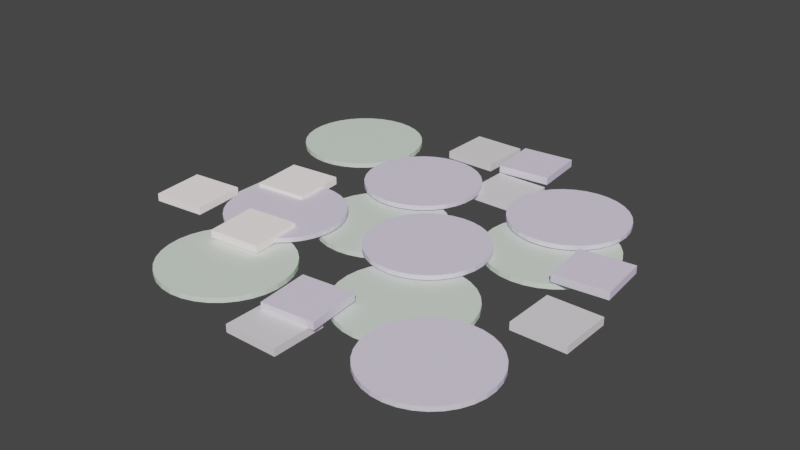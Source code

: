 # Source: crushedmagicmushroom.blend  (saved by Blender 3.4.6; exported with 4.5.12 LTS)
import bpy
from mathutils import Matrix  # noqa: F401  (used for matrix-valued properties, if any)

bpy.ops.wm.read_factory_settings(use_empty=True)
scene = bpy.context.scene
scene.name = 'Scene'

# ---- collections
col_collection = bpy.data.collections.new('Collection'); scene.collection.children.link(col_collection)

# ---- materials (node trees are filled in below, after node groups)
mat_material_003 = bpy.data.materials.new('Material.003')
mat_material_003.use_transparent_shadow = False
mat_material_005 = bpy.data.materials.new('Material.005')
mat_material_005.use_transparent_shadow = False
mat_material_002 = bpy.data.materials.new('Material.002')
mat_material_002.use_transparent_shadow = False
mat_material_001 = bpy.data.materials.new('Material.001')
mat_material_001.use_transparent_shadow = False
mat_material_004 = bpy.data.materials.new('Material.004')
mat_material_004.use_transparent_shadow = False

# ---- material node trees
mat_material_003.use_nodes = True; mat_material_003.node_tree.nodes.clear()
_N = mat_material_003.node_tree.nodes; _L = mat_material_003.node_tree.links
n0 = _N.new('ShaderNodeBsdfPrincipled'); n0.name = 'Principled BSDF'; n0.location = (10, 300)
n0.distribution = 'GGX'
n0.subsurface_method = 'RANDOM_WALK_SKIN'
n0.inputs[3].default_value = 1.45
n0.inputs[27].default_value = (0.06371, 0.03221, 0.06009, 1.0)
n0.inputs[28].default_value = 1.0
n1 = _N.new('ShaderNodeOutputMaterial'); n1.name = 'Material Output'; n1.location = (300, 300)
_L.new(n0.outputs[0], n1.inputs[0])
n1.is_active_output = True
mat_material_005.use_nodes = True; mat_material_005.node_tree.nodes.clear()
_N = mat_material_005.node_tree.nodes; _L = mat_material_005.node_tree.links
n0 = _N.new('ShaderNodeBsdfPrincipled'); n0.name = 'Principled BSDF'; n0.location = (10, 300)
n0.distribution = 'GGX'
n0.subsurface_method = 'RANDOM_WALK_SKIN'
n0.inputs[3].default_value = 1.45
n0.inputs[27].default_value = (0.09083, 0.05674, 0.08142, 1.0)
n0.inputs[28].default_value = 1.0
n1 = _N.new('ShaderNodeOutputMaterial'); n1.name = 'Material Output'; n1.location = (300, 300)
_L.new(n0.outputs[0], n1.inputs[0])
n1.is_active_output = True
mat_material_002.use_nodes = True; mat_material_002.node_tree.nodes.clear()
_N = mat_material_002.node_tree.nodes; _L = mat_material_002.node_tree.links
n0 = _N.new('ShaderNodeBsdfPrincipled'); n0.name = 'Principled BSDF'; n0.location = (10, 300)
n0.distribution = 'GGX'
n0.subsurface_method = 'RANDOM_WALK_SKIN'
n0.inputs[3].default_value = 1.45
n0.inputs[27].default_value = (0.002233, 0.06681, 0.0, 1.0)
n0.inputs[28].default_value = 1.0
n1 = _N.new('ShaderNodeOutputMaterial'); n1.name = 'Material Output'; n1.location = (300, 300)
_L.new(n0.outputs[0], n1.inputs[0])
n1.is_active_output = True
mat_material_001.use_nodes = True; mat_material_001.node_tree.nodes.clear()
_N = mat_material_001.node_tree.nodes; _L = mat_material_001.node_tree.links
n0 = _N.new('ShaderNodeBsdfPrincipled'); n0.name = 'Principled BSDF'; n0.location = (10, 300)
n0.distribution = 'GGX'
n0.subsurface_method = 'RANDOM_WALK_SKIN'
n0.inputs[3].default_value = 1.45
n0.inputs[27].default_value = (0.05472, 0.0, 0.1149, 1.0)
n0.inputs[28].default_value = 1.0
n1 = _N.new('ShaderNodeOutputMaterial'); n1.name = 'Material Output'; n1.location = (300, 300)
_L.new(n0.outputs[0], n1.inputs[0])
n1.is_active_output = True
mat_material_004.use_nodes = True; mat_material_004.node_tree.nodes.clear()
_N = mat_material_004.node_tree.nodes; _L = mat_material_004.node_tree.links
n0 = _N.new('ShaderNodeBsdfPrincipled'); n0.name = 'Principled BSDF'; n0.location = (10, 300)
n0.distribution = 'GGX'
n0.subsurface_method = 'RANDOM_WALK_SKIN'
n0.inputs[3].default_value = 1.45
n0.inputs[27].default_value = (0.3343, 0.2587, 0.2428, 1.0)
n0.inputs[28].default_value = 1.0
n1 = _N.new('ShaderNodeOutputMaterial'); n1.name = 'Material Output'; n1.location = (300, 300)
_L.new(n0.outputs[0], n1.inputs[0])
n1.is_active_output = True

# ---- world
world_world = bpy.data.worlds.new('World'); scene.world = world_world
world_world.use_nodes = True; world_world.node_tree.nodes.clear()
_N = world_world.node_tree.nodes; _L = world_world.node_tree.links
n0 = _N.new('ShaderNodeOutputWorld'); n0.name = 'World Output'; n0.location = (300, 300)
n1 = _N.new('ShaderNodeBackground'); n1.name = 'Background'; n1.location = (10, 300)
n1.inputs[0].default_value = (0.05088, 0.05088, 0.05088, 1.0)
_L.new(n1.outputs[0], n0.inputs[0])
n0.is_active_output = True
world_world.color = (0.05088, 0.05088, 0.05088)
world_world.use_sun_shadow = False
world_world.sun_shadow_jitter_overblur = 0.0

# ---- meshes
me_cube_001 = bpy.data.meshes.new('Cube.001')
me_cube_001.from_pydata([(0.09318, 0.3922, 0.005974), (0.09318, 0.3922, 0.03548), (0.09318, 0.5996, 0.005974), (0.09318, 0.5996, 0.03548), (0.3006, 0.3922, 0.005974), (0.3006, 0.3922, 0.03548), (0.3006, 0.5996, 0.005974), (0.3006, 0.5996, 0.03548), (-0.5653, -0.1813, 0.005974), (-0.5653, -0.1813, 0.03548), (-0.5653, 0.0261, 0.005974), (-0.5653, 0.0261, 0.03548), (-0.3578, -0.1813, 0.005974), (-0.3578, -0.1813, 0.03548), (-0.3578, 0.0261, 0.005974), (-0.3578, 0.0261, 0.03548), (-0.2943, 0.2775, 0.005974), (-0.2943, 0.2775, 0.03548), (-0.2943, 0.485, 0.005974), (-0.2943, 0.485, 0.03548), (-0.08683, 0.2775, 0.005974), (-0.08683, 0.2775, 0.03548), (-0.08683, 0.485, 0.005974), (-0.08683, 0.485, 0.03548), (0.7487, -0.2779, 0.005975), (0.7487, -0.2779, 0.03548), (0.7487, -0.07042, 0.005975), (0.7487, -0.07042, 0.03548), (0.9561, -0.2779, 0.005975), (0.9561, -0.2779, 0.03548), (0.9561, -0.07042, 0.005975), (0.9561, -0.07042, 0.03548), (0.09563, -0.8393, 0.005975), (0.09563, -0.8393, 0.03548), (0.09563, -0.6319, 0.005975), (0.09563, -0.6319, 0.03548), (0.3031, -0.8393, 0.005975), (0.3031, -0.8393, 0.03548), (0.3031, -0.6319, 0.005975), (0.3031, -0.6319, 0.03548), (-0.1879, 0.6411, 0.005975), (-0.1879, 0.6411, 0.03548), (-0.1879, 0.8486, 0.005975), (-0.1879, 0.8486, 0.03548), (0.01957, 0.6411, 0.005975), (0.01957, 0.6411, 0.03548), (0.01957, 0.8486, 0.005975), (0.01957, 0.8486, 0.03548)], [], [(0, 1, 3, 2), (2, 3, 7, 6), (6, 7, 5, 4), (4, 5, 1, 0), (2, 6, 4, 0), (7, 3, 1, 5), (8, 9, 11, 10), (10, 11, 15, 14), (14, 15, 13, 12), (12, 13, 9, 8), (10, 14, 12, 8), (15, 11, 9, 13), (16, 17, 19, 18), (18, 19, 23, 22), (22, 23, 21, 20), (20, 21, 17, 16), (18, 22, 20, 16), (23, 19, 17, 21), (24, 25, 27, 26), (26, 27, 31, 30), (30, 31, 29, 28), (28, 29, 25, 24), (26, 30, 28, 24), (31, 27, 25, 29), (32, 33, 35, 34), (34, 35, 39, 38), (38, 39, 37, 36), (36, 37, 33, 32), (34, 38, 36, 32), (39, 35, 33, 37), (40, 41, 43, 42), (42, 43, 47, 46), (46, 47, 45, 44), (44, 45, 41, 40), (42, 46, 44, 40), (47, 43, 41, 45)])
me_cube_001.polygons.foreach_set('material_index', [1, 1, 1, 1, 1, 1, 0, 0, 0, 0, 0, 0, 1, 1, 1, 1, 1, 1, 0, 0, 0, 0, 0, 0, 0, 0, 0, 0, 0, 0, 1, 1, 1, 1, 1, 1])
_uv = me_cube_001.uv_layers.new(name='UVMap')
_uv.uv.foreach_set('vector', [0.375, 0.0, 0.625, 0.0, 0.625, 0.25, 0.375, 0.25, 0.375, 0.25, 0.625, 0.25, 0.625, 0.5, 0.375, 0.5, 0.375, 0.5, 0.625, 0.5, 0.625, 0.75, 0.375, 0.75, 0.375, 0.75, 0.625, 0.75, 0.625, 1.0, 0.375, 1.0, 0.125, 0.5, 0.375, 0.5, 0.375, 0.75, 0.125, 0.75, 0.625, 0.5, 0.875, 0.5, 0.875, 0.75, 0.625, 0.75, 0.375, 0.0, 0.625, 0.0, 0.625, 0.25, 0.375, 0.25, 0.375, 0.25, 0.625, 0.25, 0.625, 0.5, 0.375, 0.5, 0.375, 0.5, 0.625, 0.5, 0.625, 0.75, 0.375, 0.75, 0.375, 0.75, 0.625, 0.75, 0.625, 1.0, 0.375, 1.0, 0.125, 0.5, 0.375, 0.5, 0.375, 0.75, 0.125, 0.75, 0.625, 0.5, 0.875, 0.5, 0.875, 0.75, 0.625, 0.75, 0.375, 0.0, 0.625, 0.0, 0.625, 0.25, 0.375, 0.25, 0.375, 0.25, 0.625, 0.25, 0.625, 0.5, 0.375, 0.5, 0.375, 0.5, 0.625, 0.5, 0.625, 0.75, 0.375, 0.75, 0.375, 0.75, 0.625, 0.75, 0.625, 1.0, 0.375, 1.0, 0.125, 0.5, 0.375, 0.5, 0.375, 0.75, 0.125, 0.75, 0.625, 0.5, 0.875, 0.5, 0.875, 0.75, 0.625, 0.75, 0.375, 0.0, 0.625, 0.0, 0.625, 0.25, 0.375, 0.25, 0.375, 0.25, 0.625, 0.25, 0.625, 0.5, 0.375, 0.5, 0.375, 0.5, 0.625, 0.5, 0.625, 0.75, 0.375, 0.75, 0.375, 0.75, 0.625, 0.75, 0.625, 1.0, 0.375, 1.0, 0.125, 0.5, 0.375, 0.5, 0.375, 0.75, 0.125, 0.75, 0.625, 0.5, 0.875, 0.5, 0.875, 0.75, 0.625, 0.75, 0.375, 0.0, 0.625, 0.0, 0.625, 0.25, 0.375, 0.25, 0.375, 0.25, 0.625, 0.25, 0.625, 0.5, 0.375, 0.5, 0.375, 0.5, 0.625, 0.5, 0.625, 0.75, 0.375, 0.75, 0.375, 0.75, 0.625, 0.75, 0.625, 1.0, 0.375, 1.0, 0.125, 0.5, 0.375, 0.5, 0.375, 0.75, 0.125, 0.75, 0.625, 0.5, 0.875, 0.5, 0.875, 0.75, 0.625, 0.75, 0.375, 0.0, 0.625, 0.0, 0.625, 0.25, 0.375, 0.25, 0.375, 0.25, 0.625, 0.25, 0.625, 0.5, 0.375, 0.5, 0.375, 0.5, 0.625, 0.5, 0.625, 0.75, 0.375, 0.75, 0.375, 0.75, 0.625, 0.75, 0.625, 1.0, 0.375, 1.0, 0.125, 0.5, 0.375, 0.5, 0.375, 0.75, 0.125, 0.75, 0.625, 0.5, 0.875, 0.5, 0.875, 0.75, 0.625, 0.75])
me_cube_001.materials.append(mat_material_003)
me_cube_001.materials.append(mat_material_005)
me_cube_001.update()
me_cylinder_002 = bpy.data.meshes.new('Cylinder.002')
me_cylinder_002.from_pydata([(9.149e-09, 0.2443, 0.006166), (9.149e-09, 0.2443, 0.02503), (0.04767, 0.2396, 0.006166), (0.04767, 0.2396, 0.02503), (0.0935, 0.2257, 0.006166), (0.0935, 0.2257, 0.02503), (0.1357, 0.2032, 0.006166), (0.1357, 0.2032, 0.02503), (0.1728, 0.1728, 0.006166), (0.1728, 0.1728, 0.02503), (0.2032, 0.1357, 0.006166), (0.2032, 0.1357, 0.02503), (0.2257, 0.0935, 0.006166), (0.2257, 0.0935, 0.02503), (0.2396, 0.04767, 0.006166), (0.2396, 0.04767, 0.02503), (0.2443, 1.408e-09, 0.006166), (0.2443, 1.408e-09, 0.02503), (0.2396, -0.04767, 0.006166), (0.2396, -0.04767, 0.02503), (0.2257, -0.0935, 0.006166), (0.2257, -0.0935, 0.02503), (0.2032, -0.1357, 0.006166), (0.2032, -0.1357, 0.02503), (0.1728, -0.1728, 0.006166), (0.1728, -0.1728, 0.02503), (0.1357, -0.2032, 0.006166), (0.1357, -0.2032, 0.02503), (0.0935, -0.2257, 0.006166), (0.0935, -0.2257, 0.02503), (0.04767, -0.2396, 0.006166), (0.04767, -0.2396, 0.02503), (9.149e-09, -0.2443, 0.006166), (9.149e-09, -0.2443, 0.02503), (-0.04767, -0.2396, 0.006166), (-0.04767, -0.2396, 0.02503), (-0.0935, -0.2257, 0.006166), (-0.0935, -0.2257, 0.02503), (-0.1357, -0.2032, 0.006166), (-0.1357, -0.2032, 0.02503), (-0.1728, -0.1728, 0.006166), (-0.1728, -0.1728, 0.02503), (-0.2032, -0.1357, 0.006166), (-0.2032, -0.1357, 0.02503), (-0.2257, -0.0935, 0.006166), (-0.2257, -0.0935, 0.02503), (-0.2396, -0.04767, 0.006166), (-0.2396, -0.04767, 0.02503), (-0.2443, 1.408e-09, 0.006166), (-0.2443, 1.408e-09, 0.02503), (-0.2396, 0.04767, 0.006166), (-0.2396, 0.04767, 0.02503), (-0.2257, 0.0935, 0.006166), (-0.2257, 0.0935, 0.02503), (-0.2032, 0.1357, 0.006166), (-0.2032, 0.1357, 0.02503), (-0.1728, 0.1728, 0.006166), (-0.1728, 0.1728, 0.02503), (-0.1357, 0.2032, 0.006166), (-0.1357, 0.2032, 0.02503), (-0.0935, 0.2257, 0.006166), (-0.0935, 0.2257, 0.02503), (-0.04767, 0.2396, 0.006166), (-0.04767, 0.2396, 0.02503), (0.5798, 0.4588, 0.006166), (0.5798, 0.4588, 0.02503), (0.6274, 0.4541, 0.006166), (0.6274, 0.4541, 0.02503), (0.6733, 0.4402, 0.006166), (0.6733, 0.4402, 0.02503), (0.7155, 0.4176, 0.006166), (0.7155, 0.4176, 0.02503), (0.7525, 0.3872, 0.006166), (0.7525, 0.3872, 0.02503), (0.7829, 0.3502, 0.006166), (0.7829, 0.3502, 0.02503), (0.8055, 0.3079, 0.006166), (0.8055, 0.3079, 0.02503), (0.8194, 0.2621, 0.006166), (0.8194, 0.2621, 0.02503), (0.8241, 0.2144, 0.006166), (0.8241, 0.2144, 0.02503), (0.8194, 0.1668, 0.006166), (0.8194, 0.1668, 0.02503), (0.8055, 0.1209, 0.006166), (0.8055, 0.1209, 0.02503), (0.7829, 0.07869, 0.006166), (0.7829, 0.07869, 0.02503), (0.7525, 0.04166, 0.006166), (0.7525, 0.04166, 0.02503), (0.7155, 0.01128, 0.006166), (0.7155, 0.01128, 0.02503), (0.6733, -0.0113, 0.006166), (0.6733, -0.0113, 0.02503), (0.6274, -0.02521, 0.006166), (0.6274, -0.02521, 0.02503), (0.5798, -0.0299, 0.006166), (0.5798, -0.0299, 0.02503), (0.5321, -0.02521, 0.006166), (0.5321, -0.02521, 0.02503), (0.4863, -0.0113, 0.006166), (0.4863, -0.0113, 0.02503), (0.444, 0.01128, 0.006166), (0.444, 0.01128, 0.02503), (0.407, 0.04166, 0.006166), (0.407, 0.04166, 0.02503), (0.3766, 0.07869, 0.006166), (0.3766, 0.07869, 0.02503), (0.354, 0.1209, 0.006166), (0.354, 0.1209, 0.02503), (0.3401, 0.1668, 0.006166), (0.3401, 0.1668, 0.02503), (0.3354, 0.2144, 0.006166), (0.3354, 0.2144, 0.02503), (0.3401, 0.2621, 0.006166), (0.3401, 0.2621, 0.02503), (0.354, 0.3079, 0.006166), (0.354, 0.3079, 0.02503), (0.3766, 0.3502, 0.006166), (0.3766, 0.3502, 0.02503), (0.407, 0.3872, 0.006166), (0.407, 0.3872, 0.02503), (0.444, 0.4176, 0.006166), (0.444, 0.4176, 0.02503), (0.4863, 0.4402, 0.006166), (0.4863, 0.4402, 0.02503), (0.5321, 0.4541, 0.006166), (0.5321, 0.4541, 0.02503), (0.4104, -0.1272, 0.006166), (0.4104, -0.1272, 0.02503), (0.4581, -0.1319, 0.006166), (0.4581, -0.1319, 0.02503), (0.5039, -0.1458, 0.006166), (0.5039, -0.1458, 0.02503), (0.5461, -0.1683, 0.006166), (0.5461, -0.1683, 0.02503), (0.5832, -0.1987, 0.006166), (0.5832, -0.1987, 0.02503), (0.6135, -0.2358, 0.006166), (0.6135, -0.2358, 0.02503), (0.6361, -0.278, 0.006166), (0.6361, -0.278, 0.02503), (0.65, -0.3238, 0.006166), (0.65, -0.3238, 0.02503), (0.6547, -0.3715, 0.006166), (0.6547, -0.3715, 0.02503), (0.65, -0.4192, 0.006166), (0.65, -0.4192, 0.02503), (0.6361, -0.465, 0.006166), (0.6361, -0.465, 0.02503), (0.6135, -0.5072, 0.006166), (0.6135, -0.5072, 0.02503), (0.5832, -0.5443, 0.006166), (0.5832, -0.5443, 0.02503), (0.5461, -0.5747, 0.006166), (0.5461, -0.5747, 0.02503), (0.5039, -0.5972, 0.006166), (0.5039, -0.5972, 0.02503), (0.4581, -0.6111, 0.006166), (0.4581, -0.6111, 0.02503), (0.4104, -0.6158, 0.006166), (0.4104, -0.6158, 0.02503), (0.3627, -0.6111, 0.006166), (0.3627, -0.6111, 0.02503), (0.3169, -0.5972, 0.006166), (0.3169, -0.5972, 0.02503), (0.2746, -0.5747, 0.006166), (0.2746, -0.5747, 0.02503), (0.2376, -0.5443, 0.006166), (0.2376, -0.5443, 0.02503), (0.2072, -0.5072, 0.006166), (0.2072, -0.5072, 0.02503), (0.1847, -0.465, 0.006166), (0.1847, -0.465, 0.02503), (0.1707, -0.4192, 0.006166), (0.1707, -0.4192, 0.02503), (0.1661, -0.3715, 0.006166), (0.1661, -0.3715, 0.02503), (0.1707, -0.3238, 0.006166), (0.1707, -0.3238, 0.02503), (0.1847, -0.278, 0.006166), (0.1847, -0.278, 0.02503), (0.2072, -0.2358, 0.006166), (0.2072, -0.2358, 0.02503), (0.2376, -0.1987, 0.006166), (0.2376, -0.1987, 0.02503), (0.2746, -0.1683, 0.006166), (0.2746, -0.1683, 0.02503), (0.3169, -0.1458, 0.006166), (0.3169, -0.1458, 0.02503), (0.3627, -0.1319, 0.006166), (0.3627, -0.1319, 0.02503), (-0.2145, -0.3121, 0.006166), (-0.2145, -0.3121, 0.02503), (-0.1668, -0.3168, 0.006166), (-0.1668, -0.3168, 0.02503), (-0.121, -0.3307, 0.006166), (-0.121, -0.3307, 0.02503), (-0.07873, -0.3533, 0.006166), (-0.07873, -0.3533, 0.02503), (-0.0417, -0.3837, 0.006166), (-0.0417, -0.3837, 0.02503), (-0.01132, -0.4207, 0.006166), (-0.01132, -0.4207, 0.02503), (0.01126, -0.4629, 0.006166), (0.01126, -0.4629, 0.02503), (0.02517, -0.5088, 0.006166), (0.02517, -0.5088, 0.02503), (0.02986, -0.5564, 0.006166), (0.02986, -0.5564, 0.02503), (0.02517, -0.6041, 0.006166), (0.02517, -0.6041, 0.02503), (0.01126, -0.6499, 0.006166), (0.01126, -0.6499, 0.02503), (-0.01132, -0.6922, 0.006166), (-0.01132, -0.6922, 0.02503), (-0.0417, -0.7292, 0.006166), (-0.0417, -0.7292, 0.02503), (-0.07873, -0.7596, 0.006166), (-0.07873, -0.7596, 0.02503), (-0.121, -0.7822, 0.006166), (-0.121, -0.7822, 0.02503), (-0.1668, -0.7961, 0.006166), (-0.1668, -0.7961, 0.02503), (-0.2145, -0.8008, 0.006166), (-0.2145, -0.8008, 0.02503), (-0.2621, -0.7961, 0.006166), (-0.2621, -0.7961, 0.02503), (-0.308, -0.7822, 0.006166), (-0.308, -0.7822, 0.02503), (-0.3502, -0.7596, 0.006166), (-0.3502, -0.7596, 0.02503), (-0.3872, -0.7292, 0.006166), (-0.3872, -0.7292, 0.02503), (-0.4176, -0.6922, 0.006166), (-0.4176, -0.6922, 0.02503), (-0.4402, -0.6499, 0.006166), (-0.4402, -0.6499, 0.02503), (-0.4541, -0.6041, 0.006166), (-0.4541, -0.6041, 0.02503), (-0.4588, -0.5564, 0.006166), (-0.4588, -0.5564, 0.02503), (-0.4541, -0.5088, 0.006166), (-0.4541, -0.5088, 0.02503), (-0.4402, -0.4629, 0.006166), (-0.4402, -0.4629, 0.02503), (-0.4176, -0.4207, 0.006166), (-0.4176, -0.4207, 0.02503), (-0.3872, -0.3837, 0.006166), (-0.3872, -0.3837, 0.02503), (-0.3502, -0.3533, 0.006166), (-0.3502, -0.3533, 0.02503), (-0.308, -0.3307, 0.006166), (-0.308, -0.3307, 0.02503), (-0.2621, -0.3168, 0.006166), (-0.2621, -0.3168, 0.02503), (-0.5534, 0.7717, 0.006166), (-0.5534, 0.7717, 0.02503), (-0.5057, 0.767, 0.006166), (-0.5057, 0.767, 0.02503), (-0.4599, 0.7531, 0.006166), (-0.4599, 0.7531, 0.02503), (-0.4176, 0.7305, 0.006166), (-0.4176, 0.7305, 0.02503), (-0.3806, 0.7001, 0.006166), (-0.3806, 0.7001, 0.02503), (-0.3502, 0.6631, 0.006166), (-0.3502, 0.6631, 0.02503), (-0.3276, 0.6208, 0.006166), (-0.3276, 0.6208, 0.02503), (-0.3137, 0.575, 0.006166), (-0.3137, 0.575, 0.02503), (-0.309, 0.5273, 0.006166), (-0.309, 0.5273, 0.02503), (-0.3137, 0.4797, 0.006166), (-0.3137, 0.4797, 0.02503), (-0.3276, 0.4338, 0.006166), (-0.3276, 0.4338, 0.02503), (-0.3502, 0.3916, 0.006166), (-0.3502, 0.3916, 0.02503), (-0.3806, 0.3546, 0.006166), (-0.3806, 0.3546, 0.02503), (-0.4176, 0.3242, 0.006166), (-0.4176, 0.3242, 0.02503), (-0.4599, 0.3016, 0.006166), (-0.4599, 0.3016, 0.02503), (-0.5057, 0.2877, 0.006166), (-0.5057, 0.2877, 0.02503), (-0.5534, 0.283, 0.006166), (-0.5534, 0.283, 0.02503), (-0.601, 0.2877, 0.006166), (-0.601, 0.2877, 0.02503), (-0.6469, 0.3016, 0.006166), (-0.6469, 0.3016, 0.02503), (-0.6891, 0.3242, 0.006166), (-0.6891, 0.3242, 0.02503), (-0.7261, 0.3546, 0.006166), (-0.7261, 0.3546, 0.02503), (-0.7565, 0.3916, 0.006166), (-0.7565, 0.3916, 0.02503), (-0.7791, 0.4338, 0.006166), (-0.7791, 0.4338, 0.02503), (-0.793, 0.4797, 0.006166), (-0.793, 0.4797, 0.02503), (-0.7977, 0.5273, 0.006166), (-0.7977, 0.5273, 0.02503), (-0.793, 0.575, 0.006166), (-0.793, 0.575, 0.02503), (-0.7791, 0.6208, 0.006166), (-0.7791, 0.6208, 0.02503), (-0.7565, 0.6631, 0.006166), (-0.7565, 0.6631, 0.02503), (-0.7261, 0.7001, 0.006166), (-0.7261, 0.7001, 0.02503), (-0.6891, 0.7305, 0.006166), (-0.6891, 0.7305, 0.02503), (-0.6469, 0.7531, 0.006166), (-0.6469, 0.7531, 0.02503), (-0.601, 0.767, 0.006166), (-0.601, 0.767, 0.02503)], [], [(0, 1, 3, 2), (2, 3, 5, 4), (4, 5, 7, 6), (6, 7, 9, 8), (8, 9, 11, 10), (10, 11, 13, 12), (12, 13, 15, 14), (14, 15, 17, 16), (16, 17, 19, 18), (18, 19, 21, 20), (20, 21, 23, 22), (22, 23, 25, 24), (24, 25, 27, 26), (26, 27, 29, 28), (28, 29, 31, 30), (30, 31, 33, 32), (32, 33, 35, 34), (34, 35, 37, 36), (36, 37, 39, 38), (38, 39, 41, 40), (40, 41, 43, 42), (42, 43, 45, 44), (44, 45, 47, 46), (46, 47, 49, 48), (48, 49, 51, 50), (50, 51, 53, 52), (52, 53, 55, 54), (54, 55, 57, 56), (56, 57, 59, 58), (58, 59, 61, 60), (3, 1, 63, 61, 59, 57, 55, 53, 51, 49, 47, 45, 43, 41, 39, 37, 35, 33, 31, 29, 27, 25, 23, 21, 19, 17, 15, 13, 11, 9, 7, 5), (60, 61, 63, 62), (62, 63, 1, 0), (0, 2, 4, 6, 8, 10, 12, 14, 16, 18, 20, 22, 24, 26, 28, 30, 32, 34, 36, 38, 40, 42, 44, 46, 48, 50, 52, 54, 56, 58, 60, 62), (64, 65, 67, 66), (66, 67, 69, 68), (68, 69, 71, 70), (70, 71, 73, 72), (72, 73, 75, 74), (74, 75, 77, 76), (76, 77, 79, 78), (78, 79, 81, 80), (80, 81, 83, 82), (82, 83, 85, 84), (84, 85, 87, 86), (86, 87, 89, 88), (88, 89, 91, 90), (90, 91, 93, 92), (92, 93, 95, 94), (94, 95, 97, 96), (96, 97, 99, 98), (98, 99, 101, 100), (100, 101, 103, 102), (102, 103, 105, 104), (104, 105, 107, 106), (106, 107, 109, 108), (108, 109, 111, 110), (110, 111, 113, 112), (112, 113, 115, 114), (114, 115, 117, 116), (116, 117, 119, 118), (118, 119, 121, 120), (120, 121, 123, 122), (122, 123, 125, 124), (67, 65, 127, 125, 123, 121, 119, 117, 115, 113, 111, 109, 107, 105, 103, 101, 99, 97, 95, 93, 91, 89, 87, 85, 83, 81, 79, 77, 75, 73, 71, 69), (124, 125, 127, 126), (126, 127, 65, 64), (64, 66, 68, 70, 72, 74, 76, 78, 80, 82, 84, 86, 88, 90, 92, 94, 96, 98, 100, 102, 104, 106, 108, 110, 112, 114, 116, 118, 120, 122, 124, 126), (128, 129, 131, 130), (130, 131, 133, 132), (132, 133, 135, 134), (134, 135, 137, 136), (136, 137, 139, 138), (138, 139, 141, 140), (140, 141, 143, 142), (142, 143, 145, 144), (144, 145, 147, 146), (146, 147, 149, 148), (148, 149, 151, 150), (150, 151, 153, 152), (152, 153, 155, 154), (154, 155, 157, 156), (156, 157, 159, 158), (158, 159, 161, 160), (160, 161, 163, 162), (162, 163, 165, 164), (164, 165, 167, 166), (166, 167, 169, 168), (168, 169, 171, 170), (170, 171, 173, 172), (172, 173, 175, 174), (174, 175, 177, 176), (176, 177, 179, 178), (178, 179, 181, 180), (180, 181, 183, 182), (182, 183, 185, 184), (184, 185, 187, 186), (186, 187, 189, 188), (131, 129, 191, 189, 187, 185, 183, 181, 179, 177, 175, 173, 171, 169, 167, 165, 163, 161, 159, 157, 155, 153, 151, 149, 147, 145, 143, 141, 139, 137, 135, 133), (188, 189, 191, 190), (190, 191, 129, 128), (128, 130, 132, 134, 136, 138, 140, 142, 144, 146, 148, 150, 152, 154, 156, 158, 160, 162, 164, 166, 168, 170, 172, 174, 176, 178, 180, 182, 184, 186, 188, 190), (192, 193, 195, 194), (194, 195, 197, 196), (196, 197, 199, 198), (198, 199, 201, 200), (200, 201, 203, 202), (202, 203, 205, 204), (204, 205, 207, 206), (206, 207, 209, 208), (208, 209, 211, 210), (210, 211, 213, 212), (212, 213, 215, 214), (214, 215, 217, 216), (216, 217, 219, 218), (218, 219, 221, 220), (220, 221, 223, 222), (222, 223, 225, 224), (224, 225, 227, 226), (226, 227, 229, 228), (228, 229, 231, 230), (230, 231, 233, 232), (232, 233, 235, 234), (234, 235, 237, 236), (236, 237, 239, 238), (238, 239, 241, 240), (240, 241, 243, 242), (242, 243, 245, 244), (244, 245, 247, 246), (246, 247, 249, 248), (248, 249, 251, 250), (250, 251, 253, 252), (195, 193, 255, 253, 251, 249, 247, 245, 243, 241, 239, 237, 235, 233, 231, 229, 227, 225, 223, 221, 219, 217, 215, 213, 211, 209, 207, 205, 203, 201, 199, 197), (252, 253, 255, 254), (254, 255, 193, 192), (192, 194, 196, 198, 200, 202, 204, 206, 208, 210, 212, 214, 216, 218, 220, 222, 224, 226, 228, 230, 232, 234, 236, 238, 240, 242, 244, 246, 248, 250, 252, 254), (256, 257, 259, 258), (258, 259, 261, 260), (260, 261, 263, 262), (262, 263, 265, 264), (264, 265, 267, 266), (266, 267, 269, 268), (268, 269, 271, 270), (270, 271, 273, 272), (272, 273, 275, 274), (274, 275, 277, 276), (276, 277, 279, 278), (278, 279, 281, 280), (280, 281, 283, 282), (282, 283, 285, 284), (284, 285, 287, 286), (286, 287, 289, 288), (288, 289, 291, 290), (290, 291, 293, 292), (292, 293, 295, 294), (294, 295, 297, 296), (296, 297, 299, 298), (298, 299, 301, 300), (300, 301, 303, 302), (302, 303, 305, 304), (304, 305, 307, 306), (306, 307, 309, 308), (308, 309, 311, 310), (310, 311, 313, 312), (312, 313, 315, 314), (314, 315, 317, 316), (259, 257, 319, 317, 315, 313, 311, 309, 307, 305, 303, 301, 299, 297, 295, 293, 291, 289, 287, 285, 283, 281, 279, 277, 275, 273, 271, 269, 267, 265, 263, 261), (316, 317, 319, 318), (318, 319, 257, 256), (256, 258, 260, 262, 264, 266, 268, 270, 272, 274, 276, 278, 280, 282, 284, 286, 288, 290, 292, 294, 296, 298, 300, 302, 304, 306, 308, 310, 312, 314, 316, 318)])
_uv = me_cylinder_002.uv_layers.new(name='UVMap')
_uv.uv.foreach_set('vector', [1.0, 0.5, 1.0, 1.0, 0.9688, 1.0, 0.9688, 0.5, 0.9688, 0.5, 0.9688, 1.0, 0.9375, 1.0, 0.9375, 0.5, 0.9375, 0.5, 0.9375, 1.0, 0.9062, 1.0, 0.9062, 0.5, 0.9062, 0.5, 0.9062, 1.0, 0.875, 1.0, 0.875, 0.5, 0.875, 0.5, 0.875, 1.0, 0.8438, 1.0, 0.8438, 0.5, 0.8438, 0.5, 0.8438, 1.0, 0.8125, 1.0, 0.8125, 0.5, 0.8125, 0.5, 0.8125, 1.0, 0.7812, 1.0, 0.7812, 0.5, 0.7812, 0.5, 0.7812, 1.0, 0.75, 1.0, 0.75, 0.5, 0.75, 0.5, 0.75, 1.0, 0.7188, 1.0, 0.7188, 0.5, 0.7188, 0.5, 0.7188, 1.0, 0.6875, 1.0, 0.6875, 0.5, 0.6875, 0.5, 0.6875, 1.0, 0.6562, 1.0, 0.6562, 0.5, 0.6562, 0.5, 0.6562, 1.0, 0.625, 1.0, 0.625, 0.5, 0.625, 0.5, 0.625, 1.0, 0.5938, 1.0, 0.5938, 0.5, 0.5938, 0.5, 0.5938, 1.0, 0.5625, 1.0, 0.5625, 0.5, 0.5625, 0.5, 0.5625, 1.0, 0.5312, 1.0, 0.5312, 0.5, 0.5312, 0.5, 0.5312, 1.0, 0.5, 1.0, 0.5, 0.5, 0.5, 0.5, 0.5, 1.0, 0.4688, 1.0, 0.4688, 0.5, 0.4688, 0.5, 0.4688, 1.0, 0.4375, 1.0, 0.4375, 0.5, 0.4375, 0.5, 0.4375, 1.0, 0.4062, 1.0, 0.4062, 0.5, 0.4062, 0.5, 0.4062, 1.0, 0.375, 1.0, 0.375, 0.5, 0.375, 0.5, 0.375, 1.0, 0.3438, 1.0, 0.3438, 0.5, 0.3438, 0.5, 0.3438, 1.0, 0.3125, 1.0, 0.3125, 0.5, 0.3125, 0.5, 0.3125, 1.0, 0.2812, 1.0, 0.2812, 0.5, 0.2812, 0.5, 0.2812, 1.0, 0.25, 1.0, 0.25, 0.5, 0.25, 0.5, 0.25, 1.0, 0.2188, 1.0, 0.2188, 0.5, 0.2188, 0.5, 0.2188, 1.0, 0.1875, 1.0, 0.1875, 0.5, 0.1875, 0.5, 0.1875, 1.0, 0.1562, 1.0, 0.1562, 0.5, 0.1562, 0.5, 0.1562, 1.0, 0.125, 1.0, 0.125, 0.5, 0.125, 0.5, 0.125, 1.0, 0.09375, 1.0, 0.09375, 0.5, 0.09375, 0.5, 0.09375, 1.0, 0.0625, 1.0, 0.0625, 0.5, 0.2968, 0.4854, 0.25, 0.49, 0.2032, 0.4854, 0.1582, 0.4717, 0.1167, 0.4496, 0.08029, 0.4197, 0.05045, 0.3833, 0.02827, 0.3418, 0.01461, 0.2968, 0.01, 0.25, 0.01461, 0.2032, 0.02827, 0.1582, 0.05045, 0.1167, 0.08029, 0.08029, 0.1167, 0.05045, 0.1582, 0.02827, 0.2032, 0.01461, 0.25, 0.01, 0.2968, 0.01461, 0.3418, 0.02827, 0.3833, 0.05045, 0.4197, 0.08029, 0.4496, 0.1167, 0.4717, 0.1582, 0.4854, 0.2032, 0.49, 0.25, 0.4854, 0.2968, 0.4717, 0.3418, 0.4496, 0.3833, 0.4197, 0.4197, 0.3833, 0.4496, 0.3418, 0.4717, 0.0625, 0.5, 0.0625, 1.0, 0.03125, 1.0, 0.03125, 0.5, 0.03125, 0.5, 0.03125, 1.0, 0.0, 1.0, 0.0, 0.5, 0.75, 0.49, 0.7968, 0.4854, 0.8418, 0.4717, 0.8833, 0.4496, 0.9197, 0.4197, 0.9496, 0.3833, 0.9717, 0.3418, 0.9854, 0.2968, 0.99, 0.25, 0.9854, 0.2032, 0.9717, 0.1582, 0.9496, 0.1167, 0.9197, 0.08029, 0.8833, 0.05045, 0.8418, 0.02827, 0.7968, 0.01461, 0.75, 0.01, 0.7032, 0.01461, 0.6582, 0.02827, 0.6167, 0.05045, 0.5803, 0.08029, 0.5504, 0.1167, 0.5283, 0.1582, 0.5146, 0.2032, 0.51, 0.25, 0.5146, 0.2968, 0.5283, 0.3418, 0.5504, 0.3833, 0.5803, 0.4197, 0.6167, 0.4496, 0.6582, 0.4717, 0.7032, 0.4854, 1.0, 0.5, 1.0, 1.0, 0.9688, 1.0, 0.9688, 0.5, 0.9688, 0.5, 0.9688, 1.0, 0.9375, 1.0, 0.9375, 0.5, 0.9375, 0.5, 0.9375, 1.0, 0.9062, 1.0, 0.9062, 0.5, 0.9062, 0.5, 0.9062, 1.0, 0.875, 1.0, 0.875, 0.5, 0.875, 0.5, 0.875, 1.0, 0.8438, 1.0, 0.8438, 0.5, 0.8438, 0.5, 0.8438, 1.0, 0.8125, 1.0, 0.8125, 0.5, 0.8125, 0.5, 0.8125, 1.0, 0.7812, 1.0, 0.7812, 0.5, 0.7812, 0.5, 0.7812, 1.0, 0.75, 1.0, 0.75, 0.5, 0.75, 0.5, 0.75, 1.0, 0.7188, 1.0, 0.7188, 0.5, 0.7188, 0.5, 0.7188, 1.0, 0.6875, 1.0, 0.6875, 0.5, 0.6875, 0.5, 0.6875, 1.0, 0.6562, 1.0, 0.6562, 0.5, 0.6562, 0.5, 0.6562, 1.0, 0.625, 1.0, 0.625, 0.5, 0.625, 0.5, 0.625, 1.0, 0.5938, 1.0, 0.5938, 0.5, 0.5938, 0.5, 0.5938, 1.0, 0.5625, 1.0, 0.5625, 0.5, 0.5625, 0.5, 0.5625, 1.0, 0.5312, 1.0, 0.5312, 0.5, 0.5312, 0.5, 0.5312, 1.0, 0.5, 1.0, 0.5, 0.5, 0.5, 0.5, 0.5, 1.0, 0.4688, 1.0, 0.4688, 0.5, 0.4688, 0.5, 0.4688, 1.0, 0.4375, 1.0, 0.4375, 0.5, 0.4375, 0.5, 0.4375, 1.0, 0.4062, 1.0, 0.4062, 0.5, 0.4062, 0.5, 0.4062, 1.0, 0.375, 1.0, 0.375, 0.5, 0.375, 0.5, 0.375, 1.0, 0.3438, 1.0, 0.3438, 0.5, 0.3438, 0.5, 0.3438, 1.0, 0.3125, 1.0, 0.3125, 0.5, 0.3125, 0.5, 0.3125, 1.0, 0.2812, 1.0, 0.2812, 0.5, 0.2812, 0.5, 0.2812, 1.0, 0.25, 1.0, 0.25, 0.5, 0.25, 0.5, 0.25, 1.0, 0.2188, 1.0, 0.2188, 0.5, 0.2188, 0.5, 0.2188, 1.0, 0.1875, 1.0, 0.1875, 0.5, 0.1875, 0.5, 0.1875, 1.0, 0.1562, 1.0, 0.1562, 0.5, 0.1562, 0.5, 0.1562, 1.0, 0.125, 1.0, 0.125, 0.5, 0.125, 0.5, 0.125, 1.0, 0.09375, 1.0, 0.09375, 0.5, 0.09375, 0.5, 0.09375, 1.0, 0.0625, 1.0, 0.0625, 0.5, 0.2968, 0.4854, 0.25, 0.49, 0.2032, 0.4854, 0.1582, 0.4717, 0.1167, 0.4496, 0.08029, 0.4197, 0.05045, 0.3833, 0.02827, 0.3418, 0.01461, 0.2968, 0.01, 0.25, 0.01461, 0.2032, 0.02827, 0.1582, 0.05045, 0.1167, 0.08029, 0.08029, 0.1167, 0.05045, 0.1582, 0.02827, 0.2032, 0.01461, 0.25, 0.01, 0.2968, 0.01461, 0.3418, 0.02827, 0.3833, 0.05045, 0.4197, 0.08029, 0.4496, 0.1167, 0.4717, 0.1582, 0.4854, 0.2032, 0.49, 0.25, 0.4854, 0.2968, 0.4717, 0.3418, 0.4496, 0.3833, 0.4197, 0.4197, 0.3833, 0.4496, 0.3418, 0.4717, 0.0625, 0.5, 0.0625, 1.0, 0.03125, 1.0, 0.03125, 0.5, 0.03125, 0.5, 0.03125, 1.0, 0.0, 1.0, 0.0, 0.5, 0.75, 0.49, 0.7968, 0.4854, 0.8418, 0.4717, 0.8833, 0.4496, 0.9197, 0.4197, 0.9496, 0.3833, 0.9717, 0.3418, 0.9854, 0.2968, 0.99, 0.25, 0.9854, 0.2032, 0.9717, 0.1582, 0.9496, 0.1167, 0.9197, 0.08029, 0.8833, 0.05045, 0.8418, 0.02827, 0.7968, 0.01461, 0.75, 0.01, 0.7032, 0.01461, 0.6582, 0.02827, 0.6167, 0.05045, 0.5803, 0.08029, 0.5504, 0.1167, 0.5283, 0.1582, 0.5146, 0.2032, 0.51, 0.25, 0.5146, 0.2968, 0.5283, 0.3418, 0.5504, 0.3833, 0.5803, 0.4197, 0.6167, 0.4496, 0.6582, 0.4717, 0.7032, 0.4854, 1.0, 0.5, 1.0, 1.0, 0.9688, 1.0, 0.9688, 0.5, 0.9688, 0.5, 0.9688, 1.0, 0.9375, 1.0, 0.9375, 0.5, 0.9375, 0.5, 0.9375, 1.0, 0.9062, 1.0, 0.9062, 0.5, 0.9062, 0.5, 0.9062, 1.0, 0.875, 1.0, 0.875, 0.5, 0.875, 0.5, 0.875, 1.0, 0.8438, 1.0, 0.8438, 0.5, 0.8438, 0.5, 0.8438, 1.0, 0.8125, 1.0, 0.8125, 0.5, 0.8125, 0.5, 0.8125, 1.0, 0.7812, 1.0, 0.7812, 0.5, 0.7812, 0.5, 0.7812, 1.0, 0.75, 1.0, 0.75, 0.5, 0.75, 0.5, 0.75, 1.0, 0.7188, 1.0, 0.7188, 0.5, 0.7188, 0.5, 0.7188, 1.0, 0.6875, 1.0, 0.6875, 0.5, 0.6875, 0.5, 0.6875, 1.0, 0.6562, 1.0, 0.6562, 0.5, 0.6562, 0.5, 0.6562, 1.0, 0.625, 1.0, 0.625, 0.5, 0.625, 0.5, 0.625, 1.0, 0.5938, 1.0, 0.5938, 0.5, 0.5938, 0.5, 0.5938, 1.0, 0.5625, 1.0, 0.5625, 0.5, 0.5625, 0.5, 0.5625, 1.0, 0.5312, 1.0, 0.5312, 0.5, 0.5312, 0.5, 0.5312, 1.0, 0.5, 1.0, 0.5, 0.5, 0.5, 0.5, 0.5, 1.0, 0.4688, 1.0, 0.4688, 0.5, 0.4688, 0.5, 0.4688, 1.0, 0.4375, 1.0, 0.4375, 0.5, 0.4375, 0.5, 0.4375, 1.0, 0.4062, 1.0, 0.4062, 0.5, 0.4062, 0.5, 0.4062, 1.0, 0.375, 1.0, 0.375, 0.5, 0.375, 0.5, 0.375, 1.0, 0.3438, 1.0, 0.3438, 0.5, 0.3438, 0.5, 0.3438, 1.0, 0.3125, 1.0, 0.3125, 0.5, 0.3125, 0.5, 0.3125, 1.0, 0.2812, 1.0, 0.2812, 0.5, 0.2812, 0.5, 0.2812, 1.0, 0.25, 1.0, 0.25, 0.5, 0.25, 0.5, 0.25, 1.0, 0.2188, 1.0, 0.2188, 0.5, 0.2188, 0.5, 0.2188, 1.0, 0.1875, 1.0, 0.1875, 0.5, 0.1875, 0.5, 0.1875, 1.0, 0.1562, 1.0, 0.1562, 0.5, 0.1562, 0.5, 0.1562, 1.0, 0.125, 1.0, 0.125, 0.5, 0.125, 0.5, 0.125, 1.0, 0.09375, 1.0, 0.09375, 0.5, 0.09375, 0.5, 0.09375, 1.0, 0.0625, 1.0, 0.0625, 0.5, 0.2968, 0.4854, 0.25, 0.49, 0.2032, 0.4854, 0.1582, 0.4717, 0.1167, 0.4496, 0.08029, 0.4197, 0.05045, 0.3833, 0.02827, 0.3418, 0.01461, 0.2968, 0.01, 0.25, 0.01461, 0.2032, 0.02827, 0.1582, 0.05045, 0.1167, 0.08029, 0.08029, 0.1167, 0.05045, 0.1582, 0.02827, 0.2032, 0.01461, 0.25, 0.01, 0.2968, 0.01461, 0.3418, 0.02827, 0.3833, 0.05045, 0.4197, 0.08029, 0.4496, 0.1167, 0.4717, 0.1582, 0.4854, 0.2032, 0.49, 0.25, 0.4854, 0.2968, 0.4717, 0.3418, 0.4496, 0.3833, 0.4197, 0.4197, 0.3833, 0.4496, 0.3418, 0.4717, 0.0625, 0.5, 0.0625, 1.0, 0.03125, 1.0, 0.03125, 0.5, 0.03125, 0.5, 0.03125, 1.0, 0.0, 1.0, 0.0, 0.5, 0.75, 0.49, 0.7968, 0.4854, 0.8418, 0.4717, 0.8833, 0.4496, 0.9197, 0.4197, 0.9496, 0.3833, 0.9717, 0.3418, 0.9854, 0.2968, 0.99, 0.25, 0.9854, 0.2032, 0.9717, 0.1582, 0.9496, 0.1167, 0.9197, 0.08029, 0.8833, 0.05045, 0.8418, 0.02827, 0.7968, 0.01461, 0.75, 0.01, 0.7032, 0.01461, 0.6582, 0.02827, 0.6167, 0.05045, 0.5803, 0.08029, 0.5504, 0.1167, 0.5283, 0.1582, 0.5146, 0.2032, 0.51, 0.25, 0.5146, 0.2968, 0.5283, 0.3418, 0.5504, 0.3833, 0.5803, 0.4197, 0.6167, 0.4496, 0.6582, 0.4717, 0.7032, 0.4854, 1.0, 0.5, 1.0, 1.0, 0.9688, 1.0, 0.9688, 0.5, 0.9688, 0.5, 0.9688, 1.0, 0.9375, 1.0, 0.9375, 0.5, 0.9375, 0.5, 0.9375, 1.0, 0.9062, 1.0, 0.9062, 0.5, 0.9062, 0.5, 0.9062, 1.0, 0.875, 1.0, 0.875, 0.5, 0.875, 0.5, 0.875, 1.0, 0.8438, 1.0, 0.8438, 0.5, 0.8438, 0.5, 0.8438, 1.0, 0.8125, 1.0, 0.8125, 0.5, 0.8125, 0.5, 0.8125, 1.0, 0.7812, 1.0, 0.7812, 0.5, 0.7812, 0.5, 0.7812, 1.0, 0.75, 1.0, 0.75, 0.5, 0.75, 0.5, 0.75, 1.0, 0.7188, 1.0, 0.7188, 0.5, 0.7188, 0.5, 0.7188, 1.0, 0.6875, 1.0, 0.6875, 0.5, 0.6875, 0.5, 0.6875, 1.0, 0.6562, 1.0, 0.6562, 0.5, 0.6562, 0.5, 0.6562, 1.0, 0.625, 1.0, 0.625, 0.5, 0.625, 0.5, 0.625, 1.0, 0.5938, 1.0, 0.5938, 0.5, 0.5938, 0.5, 0.5938, 1.0, 0.5625, 1.0, 0.5625, 0.5, 0.5625, 0.5, 0.5625, 1.0, 0.5312, 1.0, 0.5312, 0.5, 0.5312, 0.5, 0.5312, 1.0, 0.5, 1.0, 0.5, 0.5, 0.5, 0.5, 0.5, 1.0, 0.4688, 1.0, 0.4688, 0.5, 0.4688, 0.5, 0.4688, 1.0, 0.4375, 1.0, 0.4375, 0.5, 0.4375, 0.5, 0.4375, 1.0, 0.4062, 1.0, 0.4062, 0.5, 0.4062, 0.5, 0.4062, 1.0, 0.375, 1.0, 0.375, 0.5, 0.375, 0.5, 0.375, 1.0, 0.3438, 1.0, 0.3438, 0.5, 0.3438, 0.5, 0.3438, 1.0, 0.3125, 1.0, 0.3125, 0.5, 0.3125, 0.5, 0.3125, 1.0, 0.2812, 1.0, 0.2812, 0.5, 0.2812, 0.5, 0.2812, 1.0, 0.25, 1.0, 0.25, 0.5, 0.25, 0.5, 0.25, 1.0, 0.2188, 1.0, 0.2188, 0.5, 0.2188, 0.5, 0.2188, 1.0, 0.1875, 1.0, 0.1875, 0.5, 0.1875, 0.5, 0.1875, 1.0, 0.1562, 1.0, 0.1562, 0.5, 0.1562, 0.5, 0.1562, 1.0, 0.125, 1.0, 0.125, 0.5, 0.125, 0.5, 0.125, 1.0, 0.09375, 1.0, 0.09375, 0.5, 0.09375, 0.5, 0.09375, 1.0, 0.0625, 1.0, 0.0625, 0.5, 0.2968, 0.4854, 0.25, 0.49, 0.2032, 0.4854, 0.1582, 0.4717, 0.1167, 0.4496, 0.08029, 0.4197, 0.05045, 0.3833, 0.02827, 0.3418, 0.01461, 0.2968, 0.01, 0.25, 0.01461, 0.2032, 0.02827, 0.1582, 0.05045, 0.1167, 0.08029, 0.08029, 0.1167, 0.05045, 0.1582, 0.02827, 0.2032, 0.01461, 0.25, 0.01, 0.2968, 0.01461, 0.3418, 0.02827, 0.3833, 0.05045, 0.4197, 0.08029, 0.4496, 0.1167, 0.4717, 0.1582, 0.4854, 0.2032, 0.49, 0.25, 0.4854, 0.2968, 0.4717, 0.3418, 0.4496, 0.3833, 0.4197, 0.4197, 0.3833, 0.4496, 0.3418, 0.4717, 0.0625, 0.5, 0.0625, 1.0, 0.03125, 1.0, 0.03125, 0.5, 0.03125, 0.5, 0.03125, 1.0, 0.0, 1.0, 0.0, 0.5, 0.75, 0.49, 0.7968, 0.4854, 0.8418, 0.4717, 0.8833, 0.4496, 0.9197, 0.4197, 0.9496, 0.3833, 0.9717, 0.3418, 0.9854, 0.2968, 0.99, 0.25, 0.9854, 0.2032, 0.9717, 0.1582, 0.9496, 0.1167, 0.9197, 0.08029, 0.8833, 0.05045, 0.8418, 0.02827, 0.7968, 0.01461, 0.75, 0.01, 0.7032, 0.01461, 0.6582, 0.02827, 0.6167, 0.05045, 0.5803, 0.08029, 0.5504, 0.1167, 0.5283, 0.1582, 0.5146, 0.2032, 0.51, 0.25, 0.5146, 0.2968, 0.5283, 0.3418, 0.5504, 0.3833, 0.5803, 0.4197, 0.6167, 0.4496, 0.6582, 0.4717, 0.7032, 0.4854, 1.0, 0.5, 1.0, 1.0, 0.9688, 1.0, 0.9688, 0.5, 0.9688, 0.5, 0.9688, 1.0, 0.9375, 1.0, 0.9375, 0.5, 0.9375, 0.5, 0.9375, 1.0, 0.9062, 1.0, 0.9062, 0.5, 0.9062, 0.5, 0.9062, 1.0, 0.875, 1.0, 0.875, 0.5, 0.875, 0.5, 0.875, 1.0, 0.8438, 1.0, 0.8438, 0.5, 0.8438, 0.5, 0.8438, 1.0, 0.8125, 1.0, 0.8125, 0.5, 0.8125, 0.5, 0.8125, 1.0, 0.7812, 1.0, 0.7812, 0.5, 0.7812, 0.5, 0.7812, 1.0, 0.75, 1.0, 0.75, 0.5, 0.75, 0.5, 0.75, 1.0, 0.7188, 1.0, 0.7188, 0.5, 0.7188, 0.5, 0.7188, 1.0, 0.6875, 1.0, 0.6875, 0.5, 0.6875, 0.5, 0.6875, 1.0, 0.6562, 1.0, 0.6562, 0.5, 0.6562, 0.5, 0.6562, 1.0, 0.625, 1.0, 0.625, 0.5, 0.625, 0.5, 0.625, 1.0, 0.5938, 1.0, 0.5938, 0.5, 0.5938, 0.5, 0.5938, 1.0, 0.5625, 1.0, 0.5625, 0.5, 0.5625, 0.5, 0.5625, 1.0, 0.5312, 1.0, 0.5312, 0.5, 0.5312, 0.5, 0.5312, 1.0, 0.5, 1.0, 0.5, 0.5, 0.5, 0.5, 0.5, 1.0, 0.4688, 1.0, 0.4688, 0.5, 0.4688, 0.5, 0.4688, 1.0, 0.4375, 1.0, 0.4375, 0.5, 0.4375, 0.5, 0.4375, 1.0, 0.4062, 1.0, 0.4062, 0.5, 0.4062, 0.5, 0.4062, 1.0, 0.375, 1.0, 0.375, 0.5, 0.375, 0.5, 0.375, 1.0, 0.3438, 1.0, 0.3438, 0.5, 0.3438, 0.5, 0.3438, 1.0, 0.3125, 1.0, 0.3125, 0.5, 0.3125, 0.5, 0.3125, 1.0, 0.2812, 1.0, 0.2812, 0.5, 0.2812, 0.5, 0.2812, 1.0, 0.25, 1.0, 0.25, 0.5, 0.25, 0.5, 0.25, 1.0, 0.2188, 1.0, 0.2188, 0.5, 0.2188, 0.5, 0.2188, 1.0, 0.1875, 1.0, 0.1875, 0.5, 0.1875, 0.5, 0.1875, 1.0, 0.1562, 1.0, 0.1562, 0.5, 0.1562, 0.5, 0.1562, 1.0, 0.125, 1.0, 0.125, 0.5, 0.125, 0.5, 0.125, 1.0, 0.09375, 1.0, 0.09375, 0.5, 0.09375, 0.5, 0.09375, 1.0, 0.0625, 1.0, 0.0625, 0.5, 0.2968, 0.4854, 0.25, 0.49, 0.2032, 0.4854, 0.1582, 0.4717, 0.1167, 0.4496, 0.08029, 0.4197, 0.05045, 0.3833, 0.02827, 0.3418, 0.01461, 0.2968, 0.01, 0.25, 0.01461, 0.2032, 0.02827, 0.1582, 0.05045, 0.1167, 0.08029, 0.08029, 0.1167, 0.05045, 0.1582, 0.02827, 0.2032, 0.01461, 0.25, 0.01, 0.2968, 0.01461, 0.3418, 0.02827, 0.3833, 0.05045, 0.4197, 0.08029, 0.4496, 0.1167, 0.4717, 0.1582, 0.4854, 0.2032, 0.49, 0.25, 0.4854, 0.2968, 0.4717, 0.3418, 0.4496, 0.3833, 0.4197, 0.4197, 0.3833, 0.4496, 0.3418, 0.4717, 0.0625, 0.5, 0.0625, 1.0, 0.03125, 1.0, 0.03125, 0.5, 0.03125, 0.5, 0.03125, 1.0, 0.0, 1.0, 0.0, 0.5, 0.75, 0.49, 0.7968, 0.4854, 0.8418, 0.4717, 0.8833, 0.4496, 0.9197, 0.4197, 0.9496, 0.3833, 0.9717, 0.3418, 0.9854, 0.2968, 0.99, 0.25, 0.9854, 0.2032, 0.9717, 0.1582, 0.9496, 0.1167, 0.9197, 0.08029, 0.8833, 0.05045, 0.8418, 0.02827, 0.7968, 0.01461, 0.75, 0.01, 0.7032, 0.01461, 0.6582, 0.02827, 0.6167, 0.05045, 0.5803, 0.08029, 0.5504, 0.1167, 0.5283, 0.1582, 0.5146, 0.2032, 0.51, 0.25, 0.5146, 0.2968, 0.5283, 0.3418, 0.5504, 0.3833, 0.5803, 0.4197, 0.6167, 0.4496, 0.6582, 0.4717, 0.7032, 0.4854])
me_cylinder_002.materials.append(mat_material_002)
me_cylinder_002.update()
me_cube_002 = bpy.data.meshes.new('Cube.002')
me_cube_002.from_pydata([(-0.3087, -0.09363, 0.03512), (-0.3087, -0.09363, 0.06463), (-0.5152, -0.1135, 0.03512), (-0.5152, -0.1135, 0.06463), (-0.3285, 0.1129, 0.03512), (-0.3285, 0.1129, 0.06463), (-0.535, 0.09304, 0.03512), (-0.535, 0.09304, 0.06463), (0.3252, -0.6942, 0.03512), (0.3252, -0.6942, 0.06463), (0.1187, -0.7141, 0.03512), (0.1187, -0.7141, 0.06463), (0.3053, -0.4878, 0.03512), (0.3053, -0.4878, 0.06463), (0.09885, -0.5076, 0.03512), (0.09885, -0.5076, 0.06463), (-0.1575, -0.4683, 0.03512), (-0.1575, -0.4683, 0.06463), (-0.364, -0.4882, 0.03512), (-0.364, -0.4882, 0.06463), (-0.1773, -0.2618, 0.03512), (-0.1773, -0.2618, 0.06463), (-0.3838, -0.2817, 0.03512), (-0.3838, -0.2817, 0.06463), (0.2957, 0.6229, 0.03512), (0.2957, 0.6229, 0.06463), (0.08916, 0.6031, 0.03512), (0.08916, 0.6031, 0.06463), (0.2758, 0.8294, 0.03512), (0.2758, 0.8294, 0.06463), (0.06933, 0.8096, 0.03512), (0.06933, 0.8096, 0.06463), (0.917, 0.02652, 0.03512), (0.917, 0.02652, 0.06463), (0.7105, 0.006696, 0.03512), (0.7105, 0.006696, 0.06463), (0.8972, 0.233, 0.03512), (0.8972, 0.233, 0.06463), (0.6907, 0.2132, 0.03512), (0.6907, 0.2132, 0.06463), (-0.5296, -0.3972, 0.03512), (-0.5296, -0.3972, 0.06463), (-0.7361, -0.417, 0.03512), (-0.7361, -0.417, 0.06463), (-0.5494, -0.1907, 0.03512), (-0.5494, -0.1907, 0.06463), (-0.7559, -0.2105, 0.03512), (-0.7559, -0.2105, 0.06463)], [], [(0, 1, 3, 2), (2, 3, 7, 6), (6, 7, 5, 4), (4, 5, 1, 0), (2, 6, 4, 0), (7, 3, 1, 5), (8, 9, 11, 10), (10, 11, 15, 14), (14, 15, 13, 12), (12, 13, 9, 8), (10, 14, 12, 8), (15, 11, 9, 13), (16, 17, 19, 18), (18, 19, 23, 22), (22, 23, 21, 20), (20, 21, 17, 16), (18, 22, 20, 16), (23, 19, 17, 21), (24, 25, 27, 26), (26, 27, 31, 30), (30, 31, 29, 28), (28, 29, 25, 24), (26, 30, 28, 24), (31, 27, 25, 29), (32, 33, 35, 34), (34, 35, 39, 38), (38, 39, 37, 36), (36, 37, 33, 32), (34, 38, 36, 32), (39, 35, 33, 37), (40, 41, 43, 42), (42, 43, 47, 46), (46, 47, 45, 44), (44, 45, 41, 40), (42, 46, 44, 40), (47, 43, 41, 45)])
me_cube_002.polygons.foreach_set('material_index', [1, 1, 1, 1, 1, 1, 0, 0, 0, 0, 0, 0, 1, 1, 1, 1, 1, 1, 0, 0, 0, 0, 0, 0, 0, 0, 0, 0, 0, 0, 1, 1, 1, 1, 1, 1])
_uv = me_cube_002.uv_layers.new(name='UVMap')
_uv.uv.foreach_set('vector', [0.375, 0.0, 0.625, 0.0, 0.625, 0.25, 0.375, 0.25, 0.375, 0.25, 0.625, 0.25, 0.625, 0.5, 0.375, 0.5, 0.375, 0.5, 0.625, 0.5, 0.625, 0.75, 0.375, 0.75, 0.375, 0.75, 0.625, 0.75, 0.625, 1.0, 0.375, 1.0, 0.125, 0.5, 0.375, 0.5, 0.375, 0.75, 0.125, 0.75, 0.625, 0.5, 0.875, 0.5, 0.875, 0.75, 0.625, 0.75, 0.375, 0.0, 0.625, 0.0, 0.625, 0.25, 0.375, 0.25, 0.375, 0.25, 0.625, 0.25, 0.625, 0.5, 0.375, 0.5, 0.375, 0.5, 0.625, 0.5, 0.625, 0.75, 0.375, 0.75, 0.375, 0.75, 0.625, 0.75, 0.625, 1.0, 0.375, 1.0, 0.125, 0.5, 0.375, 0.5, 0.375, 0.75, 0.125, 0.75, 0.625, 0.5, 0.875, 0.5, 0.875, 0.75, 0.625, 0.75, 0.375, 0.0, 0.625, 0.0, 0.625, 0.25, 0.375, 0.25, 0.375, 0.25, 0.625, 0.25, 0.625, 0.5, 0.375, 0.5, 0.375, 0.5, 0.625, 0.5, 0.625, 0.75, 0.375, 0.75, 0.375, 0.75, 0.625, 0.75, 0.625, 1.0, 0.375, 1.0, 0.125, 0.5, 0.375, 0.5, 0.375, 0.75, 0.125, 0.75, 0.625, 0.5, 0.875, 0.5, 0.875, 0.75, 0.625, 0.75, 0.375, 0.0, 0.625, 0.0, 0.625, 0.25, 0.375, 0.25, 0.375, 0.25, 0.625, 0.25, 0.625, 0.5, 0.375, 0.5, 0.375, 0.5, 0.625, 0.5, 0.625, 0.75, 0.375, 0.75, 0.375, 0.75, 0.625, 0.75, 0.625, 1.0, 0.375, 1.0, 0.125, 0.5, 0.375, 0.5, 0.375, 0.75, 0.125, 0.75, 0.625, 0.5, 0.875, 0.5, 0.875, 0.75, 0.625, 0.75, 0.375, 0.0, 0.625, 0.0, 0.625, 0.25, 0.375, 0.25, 0.375, 0.25, 0.625, 0.25, 0.625, 0.5, 0.375, 0.5, 0.375, 0.5, 0.625, 0.5, 0.625, 0.75, 0.375, 0.75, 0.375, 0.75, 0.625, 0.75, 0.625, 1.0, 0.375, 1.0, 0.125, 0.5, 0.375, 0.5, 0.375, 0.75, 0.125, 0.75, 0.625, 0.5, 0.875, 0.5, 0.875, 0.75, 0.625, 0.75, 0.375, 0.0, 0.625, 0.0, 0.625, 0.25, 0.375, 0.25, 0.375, 0.25, 0.625, 0.25, 0.625, 0.5, 0.375, 0.5, 0.375, 0.5, 0.625, 0.5, 0.625, 0.75, 0.375, 0.75, 0.375, 0.75, 0.625, 0.75, 0.625, 1.0, 0.375, 1.0, 0.125, 0.5, 0.375, 0.5, 0.375, 0.75, 0.125, 0.75, 0.625, 0.5, 0.875, 0.5, 0.875, 0.75, 0.625, 0.75])
me_cube_002.materials.append(mat_material_001)
me_cube_002.materials.append(mat_material_004)
me_cube_002.update()
me_cylinder_003 = bpy.data.meshes.new('Cylinder.003')
me_cylinder_003.from_pydata([(0.2285, -0.2863, 0.03486), (0.2285, -0.2863, 0.05228), (0.1854, -0.2763, 0.03486), (0.1854, -0.2763, 0.05228), (0.1451, -0.2581, 0.03486), (0.1451, -0.2581, 0.05228), (0.1092, -0.2324, 0.03486), (0.1092, -0.2324, 0.05228), (0.07888, -0.2001, 0.03486), (0.07888, -0.2001, 0.05228), (0.05549, -0.1626, 0.03486), (0.05549, -0.1626, 0.05228), (0.03987, -0.1212, 0.03486), (0.03987, -0.1212, 0.05228), (0.03261, -0.07756, 0.03486), (0.03261, -0.07756, 0.05228), (0.03402, -0.03336, 0.03486), (0.03402, -0.03336, 0.05228), (0.04401, 0.009728, 0.03486), (0.04401, 0.009728, 0.05228), (0.06223, 0.05003, 0.03486), (0.06223, 0.05003, 0.05228), (0.08795, 0.08601, 0.03486), (0.08795, 0.08601, 0.05228), (0.1202, 0.1163, 0.03486), (0.1202, 0.1163, 0.05228), (0.1577, 0.1397, 0.03486), (0.1577, 0.1397, 0.05228), (0.1991, 0.1553, 0.03486), (0.1991, 0.1553, 0.05228), (0.2427, 0.1626, 0.03486), (0.2427, 0.1626, 0.05228), (0.287, 0.1612, 0.03486), (0.287, 0.1612, 0.05228), (0.33, 0.1512, 0.03486), (0.33, 0.1512, 0.05228), (0.3703, 0.1329, 0.03486), (0.3703, 0.1329, 0.05228), (0.4063, 0.1072, 0.03486), (0.4063, 0.1072, 0.05228), (0.4366, 0.07497, 0.03486), (0.4366, 0.07497, 0.05228), (0.46, 0.03743, 0.03486), (0.46, 0.03743, 0.05228), (0.4756, -0.003947, 0.03486), (0.4756, -0.003947, 0.05228), (0.4829, -0.04758, 0.03486), (0.4829, -0.04758, 0.05228), (0.4815, -0.09179, 0.03486), (0.4815, -0.09179, 0.05228), (0.4715, -0.1349, 0.03486), (0.4715, -0.1349, 0.05228), (0.4533, -0.1752, 0.03486), (0.4533, -0.1752, 0.05228), (0.4275, -0.2112, 0.03486), (0.4275, -0.2112, 0.05228), (0.3953, -0.2414, 0.03486), (0.3953, -0.2414, 0.05228), (0.3577, -0.2648, 0.03486), (0.3577, -0.2648, 0.05228), (0.3164, -0.2804, 0.03486), (0.3164, -0.2804, 0.05228), (0.2727, -0.2877, 0.03486), (0.2727, -0.2877, 0.05228), (-0.328, -0.4133, 0.03486), (-0.328, -0.4133, 0.05228), (-0.3711, -0.4033, 0.03486), (-0.3711, -0.4033, 0.05228), (-0.4114, -0.3851, 0.03486), (-0.4114, -0.3851, 0.05228), (-0.4474, -0.3594, 0.03486), (-0.4474, -0.3594, 0.05228), (-0.4776, -0.3271, 0.03486), (-0.4776, -0.3271, 0.05228), (-0.501, -0.2896, 0.03486), (-0.501, -0.2896, 0.05228), (-0.5166, -0.2482, 0.03486), (-0.5166, -0.2482, 0.05228), (-0.5239, -0.2046, 0.03486), (-0.5239, -0.2046, 0.05228), (-0.5225, -0.1604, 0.03486), (-0.5225, -0.1604, 0.05228), (-0.5125, -0.1173, 0.03486), (-0.5125, -0.1173, 0.05228), (-0.4943, -0.07699, 0.03486), (-0.4943, -0.07699, 0.05228), (-0.4686, -0.04101, 0.03486), (-0.4686, -0.04101, 0.05228), (-0.4363, -0.01074, 0.03486), (-0.4363, -0.01074, 0.05228), (-0.3988, 0.01266, 0.03486), (-0.3988, 0.01266, 0.05228), (-0.3574, 0.02828, 0.03486), (-0.3574, 0.02828, 0.05228), (-0.3138, 0.03553, 0.03486), (-0.3138, 0.03553, 0.05228), (-0.2696, 0.03413, 0.03486), (-0.2696, 0.03413, 0.05228), (-0.2265, 0.02413, 0.03486), (-0.2265, 0.02413, 0.05228), (-0.1862, 0.005919, 0.03486), (-0.1862, 0.005919, 0.05228), (-0.1502, -0.01981, 0.03486), (-0.1502, -0.01981, 0.05228), (-0.1199, -0.05206, 0.03486), (-0.1199, -0.05206, 0.05228), (-0.09652, -0.08959, 0.03486), (-0.09652, -0.08959, 0.05228), (-0.0809, -0.131, 0.03486), (-0.0809, -0.131, 0.05228), (-0.07365, -0.1746, 0.03486), (-0.07365, -0.1746, 0.05228), (-0.07505, -0.2188, 0.03486), (-0.07505, -0.2188, 0.05228), (-0.08505, -0.2619, 0.03486), (-0.08505, -0.2619, 0.05228), (-0.1033, -0.3022, 0.03486), (-0.1033, -0.3022, 0.05228), (-0.129, -0.3382, 0.03486), (-0.129, -0.3382, 0.05228), (-0.1612, -0.3684, 0.03486), (-0.1612, -0.3684, 0.05228), (-0.1988, -0.3918, 0.03486), (-0.1988, -0.3918, 0.05228), (-0.2401, -0.4075, 0.03486), (-0.2401, -0.4075, 0.05228), (-0.2838, -0.4147, 0.03486), (-0.2838, -0.4147, 0.05228), (-0.1028, 0.1029, 0.03486), (-0.1028, 0.1029, 0.05228), (-0.1459, 0.1129, 0.03486), (-0.1459, 0.1129, 0.05228), (-0.1862, 0.1312, 0.03486), (-0.1862, 0.1312, 0.05228), (-0.2222, 0.1569, 0.03486), (-0.2222, 0.1569, 0.05228), (-0.2525, 0.1891, 0.03486), (-0.2525, 0.1891, 0.05228), (-0.2759, 0.2267, 0.03486), (-0.2759, 0.2267, 0.05228), (-0.2915, 0.268, 0.03486), (-0.2915, 0.268, 0.05228), (-0.2987, 0.3117, 0.03486), (-0.2987, 0.3117, 0.05228), (-0.2973, 0.3559, 0.03486), (-0.2973, 0.3559, 0.05228), (-0.2873, 0.399, 0.03486), (-0.2873, 0.399, 0.05228), (-0.2691, 0.4393, 0.03486), (-0.2691, 0.4393, 0.05228), (-0.2434, 0.4752, 0.03486), (-0.2434, 0.4752, 0.05228), (-0.2112, 0.5055, 0.03486), (-0.2112, 0.5055, 0.05228), (-0.1736, 0.5289, 0.03486), (-0.1736, 0.5289, 0.05228), (-0.1322, 0.5445, 0.03486), (-0.1322, 0.5445, 0.05228), (-0.0886, 0.5518, 0.03486), (-0.0886, 0.5518, 0.05228), (-0.0444, 0.5504, 0.03486), (-0.0444, 0.5504, 0.05228), (-0.001312, 0.5404, 0.03486), (-0.001312, 0.5404, 0.05228), (0.03899, 0.5222, 0.03486), (0.03899, 0.5222, 0.05228), (0.07497, 0.4965, 0.03486), (0.07497, 0.4965, 0.05228), (0.1052, 0.4642, 0.03486), (0.1052, 0.4642, 0.05228), (0.1286, 0.4267, 0.03486), (0.1286, 0.4267, 0.05228), (0.1443, 0.3853, 0.03486), (0.1443, 0.3853, 0.05228), (0.1515, 0.3417, 0.03486), (0.1515, 0.3417, 0.05228), (0.1501, 0.2975, 0.03486), (0.1501, 0.2975, 0.05228), (0.1401, 0.2544, 0.03486), (0.1401, 0.2544, 0.05228), (0.1219, 0.2141, 0.03486), (0.1219, 0.2141, 0.05228), (0.09618, 0.1781, 0.03486), (0.09618, 0.1781, 0.05228), (0.06393, 0.1478, 0.03486), (0.06393, 0.1478, 0.05228), (0.02639, 0.1244, 0.03486), (0.02639, 0.1244, 0.05228), (-0.01499, 0.1088, 0.03486), (-0.01499, 0.1088, 0.05228), (-0.05862, 0.1015, 0.03486), (-0.05862, 0.1015, 0.05228), (0.4914, 0.1975, 0.03486), (0.4914, 0.1975, 0.05228), (0.4484, 0.2075, 0.03486), (0.4484, 0.2075, 0.05228), (0.408, 0.2258, 0.03486), (0.408, 0.2258, 0.05228), (0.3721, 0.2515, 0.03486), (0.3721, 0.2515, 0.05228), (0.3418, 0.2837, 0.03486), (0.3418, 0.2837, 0.05228), (0.3184, 0.3213, 0.03486), (0.3184, 0.3213, 0.05228), (0.3028, 0.3626, 0.03486), (0.3028, 0.3626, 0.05228), (0.2955, 0.4063, 0.03486), (0.2955, 0.4063, 0.05228), (0.2969, 0.4505, 0.03486), (0.2969, 0.4505, 0.05228), (0.3069, 0.4936, 0.03486), (0.3069, 0.4936, 0.05228), (0.3251, 0.5339, 0.03486), (0.3251, 0.5339, 0.05228), (0.3509, 0.5699, 0.03486), (0.3509, 0.5699, 0.05228), (0.3831, 0.6001, 0.03486), (0.3831, 0.6001, 0.05228), (0.4206, 0.6235, 0.03486), (0.4206, 0.6235, 0.05228), (0.462, 0.6391, 0.03486), (0.462, 0.6391, 0.05228), (0.5057, 0.6464, 0.03486), (0.5057, 0.6464, 0.05228), (0.5499, 0.645, 0.03486), (0.5499, 0.645, 0.05228), (0.5929, 0.635, 0.03486), (0.5929, 0.635, 0.05228), (0.6333, 0.6168, 0.03486), (0.6333, 0.6168, 0.05228), (0.6692, 0.5911, 0.03486), (0.6692, 0.5911, 0.05228), (0.6995, 0.5588, 0.03486), (0.6995, 0.5588, 0.05228), (0.7229, 0.5213, 0.03486), (0.7229, 0.5213, 0.05228), (0.7385, 0.4799, 0.03486), (0.7385, 0.4799, 0.05228), (0.7458, 0.4363, 0.03486), (0.7458, 0.4363, 0.05228), (0.7444, 0.3921, 0.03486), (0.7444, 0.3921, 0.05228), (0.7344, 0.349, 0.03486), (0.7344, 0.349, 0.05228), (0.7162, 0.3087, 0.03486), (0.7162, 0.3087, 0.05228), (0.6904, 0.2727, 0.03486), (0.6904, 0.2727, 0.05228), (0.6582, 0.2424, 0.03486), (0.6582, 0.2424, 0.05228), (0.6207, 0.219, 0.03486), (0.6207, 0.219, 0.05228), (0.5793, 0.2034, 0.03486), (0.5793, 0.2034, 0.05228), (0.5356, 0.1961, 0.03486), (0.5356, 0.1961, 0.05228), (0.6722, -0.8353, 0.03486), (0.6722, -0.8353, 0.05228), (0.6291, -0.8253, 0.03486), (0.6291, -0.8253, 0.05228), (0.5888, -0.8071, 0.03486), (0.5888, -0.8071, 0.05228), (0.5528, -0.7814, 0.03486), (0.5528, -0.7814, 0.05228), (0.5225, -0.7491, 0.03486), (0.5225, -0.7491, 0.05228), (0.4991, -0.7116, 0.03486), (0.4991, -0.7116, 0.05228), (0.4835, -0.6702, 0.03486), (0.4835, -0.6702, 0.05228), (0.4763, -0.6266, 0.03486), (0.4763, -0.6266, 0.05228), (0.4777, -0.5824, 0.03486), (0.4777, -0.5824, 0.05228), (0.4877, -0.5393, 0.03486), (0.4877, -0.5393, 0.05228), (0.5059, -0.499, 0.03486), (0.5059, -0.499, 0.05228), (0.5316, -0.463, 0.03486), (0.5316, -0.463, 0.05228), (0.5638, -0.4327, 0.03486), (0.5638, -0.4327, 0.05228), (0.6014, -0.4093, 0.03486), (0.6014, -0.4093, 0.05228), (0.6428, -0.3937, 0.03486), (0.6428, -0.3937, 0.05228), (0.6864, -0.3865, 0.03486), (0.6864, -0.3865, 0.05228), (0.7306, -0.3879, 0.03486), (0.7306, -0.3879, 0.05228), (0.7737, -0.3979, 0.03486), (0.7737, -0.3979, 0.05228), (0.814, -0.4161, 0.03486), (0.814, -0.4161, 0.05228), (0.85, -0.4418, 0.03486), (0.85, -0.4418, 0.05228), (0.8802, -0.4741, 0.03486), (0.8802, -0.4741, 0.05228), (0.9036, -0.5116, 0.03486), (0.9036, -0.5116, 0.05228), (0.9193, -0.553, 0.03486), (0.9193, -0.553, 0.05228), (0.9265, -0.5966, 0.03486), (0.9265, -0.5966, 0.05228), (0.9251, -0.6408, 0.03486), (0.9251, -0.6408, 0.05228), (0.9151, -0.6839, 0.03486), (0.9151, -0.6839, 0.05228), (0.8969, -0.7242, 0.03486), (0.8969, -0.7242, 0.05228), (0.8712, -0.7602, 0.03486), (0.8712, -0.7602, 0.05228), (0.8389, -0.7905, 0.03486), (0.8389, -0.7905, 0.05228), (0.8014, -0.8138, 0.03486), (0.8014, -0.8138, 0.05228), (0.76, -0.8295, 0.03486), (0.76, -0.8295, 0.05228), (0.7164, -0.8367, 0.03486), (0.7164, -0.8367, 0.05228)], [], [(0, 1, 3, 2), (2, 3, 5, 4), (4, 5, 7, 6), (6, 7, 9, 8), (8, 9, 11, 10), (10, 11, 13, 12), (12, 13, 15, 14), (14, 15, 17, 16), (16, 17, 19, 18), (18, 19, 21, 20), (20, 21, 23, 22), (22, 23, 25, 24), (24, 25, 27, 26), (26, 27, 29, 28), (28, 29, 31, 30), (30, 31, 33, 32), (32, 33, 35, 34), (34, 35, 37, 36), (36, 37, 39, 38), (38, 39, 41, 40), (40, 41, 43, 42), (42, 43, 45, 44), (44, 45, 47, 46), (46, 47, 49, 48), (48, 49, 51, 50), (50, 51, 53, 52), (52, 53, 55, 54), (54, 55, 57, 56), (56, 57, 59, 58), (58, 59, 61, 60), (3, 1, 63, 61, 59, 57, 55, 53, 51, 49, 47, 45, 43, 41, 39, 37, 35, 33, 31, 29, 27, 25, 23, 21, 19, 17, 15, 13, 11, 9, 7, 5), (60, 61, 63, 62), (62, 63, 1, 0), (0, 2, 4, 6, 8, 10, 12, 14, 16, 18, 20, 22, 24, 26, 28, 30, 32, 34, 36, 38, 40, 42, 44, 46, 48, 50, 52, 54, 56, 58, 60, 62), (64, 65, 67, 66), (66, 67, 69, 68), (68, 69, 71, 70), (70, 71, 73, 72), (72, 73, 75, 74), (74, 75, 77, 76), (76, 77, 79, 78), (78, 79, 81, 80), (80, 81, 83, 82), (82, 83, 85, 84), (84, 85, 87, 86), (86, 87, 89, 88), (88, 89, 91, 90), (90, 91, 93, 92), (92, 93, 95, 94), (94, 95, 97, 96), (96, 97, 99, 98), (98, 99, 101, 100), (100, 101, 103, 102), (102, 103, 105, 104), (104, 105, 107, 106), (106, 107, 109, 108), (108, 109, 111, 110), (110, 111, 113, 112), (112, 113, 115, 114), (114, 115, 117, 116), (116, 117, 119, 118), (118, 119, 121, 120), (120, 121, 123, 122), (122, 123, 125, 124), (67, 65, 127, 125, 123, 121, 119, 117, 115, 113, 111, 109, 107, 105, 103, 101, 99, 97, 95, 93, 91, 89, 87, 85, 83, 81, 79, 77, 75, 73, 71, 69), (124, 125, 127, 126), (126, 127, 65, 64), (64, 66, 68, 70, 72, 74, 76, 78, 80, 82, 84, 86, 88, 90, 92, 94, 96, 98, 100, 102, 104, 106, 108, 110, 112, 114, 116, 118, 120, 122, 124, 126), (128, 129, 131, 130), (130, 131, 133, 132), (132, 133, 135, 134), (134, 135, 137, 136), (136, 137, 139, 138), (138, 139, 141, 140), (140, 141, 143, 142), (142, 143, 145, 144), (144, 145, 147, 146), (146, 147, 149, 148), (148, 149, 151, 150), (150, 151, 153, 152), (152, 153, 155, 154), (154, 155, 157, 156), (156, 157, 159, 158), (158, 159, 161, 160), (160, 161, 163, 162), (162, 163, 165, 164), (164, 165, 167, 166), (166, 167, 169, 168), (168, 169, 171, 170), (170, 171, 173, 172), (172, 173, 175, 174), (174, 175, 177, 176), (176, 177, 179, 178), (178, 179, 181, 180), (180, 181, 183, 182), (182, 183, 185, 184), (184, 185, 187, 186), (186, 187, 189, 188), (131, 129, 191, 189, 187, 185, 183, 181, 179, 177, 175, 173, 171, 169, 167, 165, 163, 161, 159, 157, 155, 153, 151, 149, 147, 145, 143, 141, 139, 137, 135, 133), (188, 189, 191, 190), (190, 191, 129, 128), (128, 130, 132, 134, 136, 138, 140, 142, 144, 146, 148, 150, 152, 154, 156, 158, 160, 162, 164, 166, 168, 170, 172, 174, 176, 178, 180, 182, 184, 186, 188, 190), (192, 193, 195, 194), (194, 195, 197, 196), (196, 197, 199, 198), (198, 199, 201, 200), (200, 201, 203, 202), (202, 203, 205, 204), (204, 205, 207, 206), (206, 207, 209, 208), (208, 209, 211, 210), (210, 211, 213, 212), (212, 213, 215, 214), (214, 215, 217, 216), (216, 217, 219, 218), (218, 219, 221, 220), (220, 221, 223, 222), (222, 223, 225, 224), (224, 225, 227, 226), (226, 227, 229, 228), (228, 229, 231, 230), (230, 231, 233, 232), (232, 233, 235, 234), (234, 235, 237, 236), (236, 237, 239, 238), (238, 239, 241, 240), (240, 241, 243, 242), (242, 243, 245, 244), (244, 245, 247, 246), (246, 247, 249, 248), (248, 249, 251, 250), (250, 251, 253, 252), (195, 193, 255, 253, 251, 249, 247, 245, 243, 241, 239, 237, 235, 233, 231, 229, 227, 225, 223, 221, 219, 217, 215, 213, 211, 209, 207, 205, 203, 201, 199, 197), (252, 253, 255, 254), (254, 255, 193, 192), (192, 194, 196, 198, 200, 202, 204, 206, 208, 210, 212, 214, 216, 218, 220, 222, 224, 226, 228, 230, 232, 234, 236, 238, 240, 242, 244, 246, 248, 250, 252, 254), (256, 257, 259, 258), (258, 259, 261, 260), (260, 261, 263, 262), (262, 263, 265, 264), (264, 265, 267, 266), (266, 267, 269, 268), (268, 269, 271, 270), (270, 271, 273, 272), (272, 273, 275, 274), (274, 275, 277, 276), (276, 277, 279, 278), (278, 279, 281, 280), (280, 281, 283, 282), (282, 283, 285, 284), (284, 285, 287, 286), (286, 287, 289, 288), (288, 289, 291, 290), (290, 291, 293, 292), (292, 293, 295, 294), (294, 295, 297, 296), (296, 297, 299, 298), (298, 299, 301, 300), (300, 301, 303, 302), (302, 303, 305, 304), (304, 305, 307, 306), (306, 307, 309, 308), (308, 309, 311, 310), (310, 311, 313, 312), (312, 313, 315, 314), (314, 315, 317, 316), (259, 257, 319, 317, 315, 313, 311, 309, 307, 305, 303, 301, 299, 297, 295, 293, 291, 289, 287, 285, 283, 281, 279, 277, 275, 273, 271, 269, 267, 265, 263, 261), (316, 317, 319, 318), (318, 319, 257, 256), (256, 258, 260, 262, 264, 266, 268, 270, 272, 274, 276, 278, 280, 282, 284, 286, 288, 290, 292, 294, 296, 298, 300, 302, 304, 306, 308, 310, 312, 314, 316, 318)])
_uv = me_cylinder_003.uv_layers.new(name='UVMap')
_uv.uv.foreach_set('vector', [1.0, 0.5, 1.0, 1.0, 0.9688, 1.0, 0.9688, 0.5, 0.9688, 0.5, 0.9688, 1.0, 0.9375, 1.0, 0.9375, 0.5, 0.9375, 0.5, 0.9375, 1.0, 0.9062, 1.0, 0.9062, 0.5, 0.9062, 0.5, 0.9062, 1.0, 0.875, 1.0, 0.875, 0.5, 0.875, 0.5, 0.875, 1.0, 0.8438, 1.0, 0.8438, 0.5, 0.8438, 0.5, 0.8438, 1.0, 0.8125, 1.0, 0.8125, 0.5, 0.8125, 0.5, 0.8125, 1.0, 0.7812, 1.0, 0.7812, 0.5, 0.7812, 0.5, 0.7812, 1.0, 0.75, 1.0, 0.75, 0.5, 0.75, 0.5, 0.75, 1.0, 0.7188, 1.0, 0.7188, 0.5, 0.7188, 0.5, 0.7188, 1.0, 0.6875, 1.0, 0.6875, 0.5, 0.6875, 0.5, 0.6875, 1.0, 0.6562, 1.0, 0.6562, 0.5, 0.6562, 0.5, 0.6562, 1.0, 0.625, 1.0, 0.625, 0.5, 0.625, 0.5, 0.625, 1.0, 0.5938, 1.0, 0.5938, 0.5, 0.5938, 0.5, 0.5938, 1.0, 0.5625, 1.0, 0.5625, 0.5, 0.5625, 0.5, 0.5625, 1.0, 0.5312, 1.0, 0.5312, 0.5, 0.5312, 0.5, 0.5312, 1.0, 0.5, 1.0, 0.5, 0.5, 0.5, 0.5, 0.5, 1.0, 0.4688, 1.0, 0.4688, 0.5, 0.4688, 0.5, 0.4688, 1.0, 0.4375, 1.0, 0.4375, 0.5, 0.4375, 0.5, 0.4375, 1.0, 0.4062, 1.0, 0.4062, 0.5, 0.4062, 0.5, 0.4062, 1.0, 0.375, 1.0, 0.375, 0.5, 0.375, 0.5, 0.375, 1.0, 0.3438, 1.0, 0.3438, 0.5, 0.3438, 0.5, 0.3438, 1.0, 0.3125, 1.0, 0.3125, 0.5, 0.3125, 0.5, 0.3125, 1.0, 0.2812, 1.0, 0.2812, 0.5, 0.2812, 0.5, 0.2812, 1.0, 0.25, 1.0, 0.25, 0.5, 0.25, 0.5, 0.25, 1.0, 0.2188, 1.0, 0.2188, 0.5, 0.2188, 0.5, 0.2188, 1.0, 0.1875, 1.0, 0.1875, 0.5, 0.1875, 0.5, 0.1875, 1.0, 0.1562, 1.0, 0.1562, 0.5, 0.1562, 0.5, 0.1562, 1.0, 0.125, 1.0, 0.125, 0.5, 0.125, 0.5, 0.125, 1.0, 0.09375, 1.0, 0.09375, 0.5, 0.09375, 0.5, 0.09375, 1.0, 0.0625, 1.0, 0.0625, 0.5, 0.2968, 0.4854, 0.25, 0.49, 0.2032, 0.4854, 0.1582, 0.4717, 0.1167, 0.4496, 0.08029, 0.4197, 0.05045, 0.3833, 0.02827, 0.3418, 0.01461, 0.2968, 0.01, 0.25, 0.01461, 0.2032, 0.02827, 0.1582, 0.05045, 0.1167, 0.08029, 0.08029, 0.1167, 0.05045, 0.1582, 0.02827, 0.2032, 0.01461, 0.25, 0.01, 0.2968, 0.01461, 0.3418, 0.02827, 0.3833, 0.05045, 0.4197, 0.08029, 0.4496, 0.1167, 0.4717, 0.1582, 0.4854, 0.2032, 0.49, 0.25, 0.4854, 0.2968, 0.4717, 0.3418, 0.4496, 0.3833, 0.4197, 0.4197, 0.3833, 0.4496, 0.3418, 0.4717, 0.0625, 0.5, 0.0625, 1.0, 0.03125, 1.0, 0.03125, 0.5, 0.03125, 0.5, 0.03125, 1.0, 0.0, 1.0, 0.0, 0.5, 0.75, 0.49, 0.7968, 0.4854, 0.8418, 0.4717, 0.8833, 0.4496, 0.9197, 0.4197, 0.9496, 0.3833, 0.9717, 0.3418, 0.9854, 0.2968, 0.99, 0.25, 0.9854, 0.2032, 0.9717, 0.1582, 0.9496, 0.1167, 0.9197, 0.08029, 0.8833, 0.05045, 0.8418, 0.02827, 0.7968, 0.01461, 0.75, 0.01, 0.7032, 0.01461, 0.6582, 0.02827, 0.6167, 0.05045, 0.5803, 0.08029, 0.5504, 0.1167, 0.5283, 0.1582, 0.5146, 0.2032, 0.51, 0.25, 0.5146, 0.2968, 0.5283, 0.3418, 0.5504, 0.3833, 0.5803, 0.4197, 0.6167, 0.4496, 0.6582, 0.4717, 0.7032, 0.4854, 1.0, 0.5, 1.0, 1.0, 0.9688, 1.0, 0.9688, 0.5, 0.9688, 0.5, 0.9688, 1.0, 0.9375, 1.0, 0.9375, 0.5, 0.9375, 0.5, 0.9375, 1.0, 0.9062, 1.0, 0.9062, 0.5, 0.9062, 0.5, 0.9062, 1.0, 0.875, 1.0, 0.875, 0.5, 0.875, 0.5, 0.875, 1.0, 0.8438, 1.0, 0.8438, 0.5, 0.8438, 0.5, 0.8438, 1.0, 0.8125, 1.0, 0.8125, 0.5, 0.8125, 0.5, 0.8125, 1.0, 0.7812, 1.0, 0.7812, 0.5, 0.7812, 0.5, 0.7812, 1.0, 0.75, 1.0, 0.75, 0.5, 0.75, 0.5, 0.75, 1.0, 0.7188, 1.0, 0.7188, 0.5, 0.7188, 0.5, 0.7188, 1.0, 0.6875, 1.0, 0.6875, 0.5, 0.6875, 0.5, 0.6875, 1.0, 0.6562, 1.0, 0.6562, 0.5, 0.6562, 0.5, 0.6562, 1.0, 0.625, 1.0, 0.625, 0.5, 0.625, 0.5, 0.625, 1.0, 0.5938, 1.0, 0.5938, 0.5, 0.5938, 0.5, 0.5938, 1.0, 0.5625, 1.0, 0.5625, 0.5, 0.5625, 0.5, 0.5625, 1.0, 0.5312, 1.0, 0.5312, 0.5, 0.5312, 0.5, 0.5312, 1.0, 0.5, 1.0, 0.5, 0.5, 0.5, 0.5, 0.5, 1.0, 0.4688, 1.0, 0.4688, 0.5, 0.4688, 0.5, 0.4688, 1.0, 0.4375, 1.0, 0.4375, 0.5, 0.4375, 0.5, 0.4375, 1.0, 0.4062, 1.0, 0.4062, 0.5, 0.4062, 0.5, 0.4062, 1.0, 0.375, 1.0, 0.375, 0.5, 0.375, 0.5, 0.375, 1.0, 0.3438, 1.0, 0.3438, 0.5, 0.3438, 0.5, 0.3438, 1.0, 0.3125, 1.0, 0.3125, 0.5, 0.3125, 0.5, 0.3125, 1.0, 0.2812, 1.0, 0.2812, 0.5, 0.2812, 0.5, 0.2812, 1.0, 0.25, 1.0, 0.25, 0.5, 0.25, 0.5, 0.25, 1.0, 0.2188, 1.0, 0.2188, 0.5, 0.2188, 0.5, 0.2188, 1.0, 0.1875, 1.0, 0.1875, 0.5, 0.1875, 0.5, 0.1875, 1.0, 0.1562, 1.0, 0.1562, 0.5, 0.1562, 0.5, 0.1562, 1.0, 0.125, 1.0, 0.125, 0.5, 0.125, 0.5, 0.125, 1.0, 0.09375, 1.0, 0.09375, 0.5, 0.09375, 0.5, 0.09375, 1.0, 0.0625, 1.0, 0.0625, 0.5, 0.2968, 0.4854, 0.25, 0.49, 0.2032, 0.4854, 0.1582, 0.4717, 0.1167, 0.4496, 0.08029, 0.4197, 0.05045, 0.3833, 0.02827, 0.3418, 0.01461, 0.2968, 0.01, 0.25, 0.01461, 0.2032, 0.02827, 0.1582, 0.05045, 0.1167, 0.08029, 0.08029, 0.1167, 0.05045, 0.1582, 0.02827, 0.2032, 0.01461, 0.25, 0.01, 0.2968, 0.01461, 0.3418, 0.02827, 0.3833, 0.05045, 0.4197, 0.08029, 0.4496, 0.1167, 0.4717, 0.1582, 0.4854, 0.2032, 0.49, 0.25, 0.4854, 0.2968, 0.4717, 0.3418, 0.4496, 0.3833, 0.4197, 0.4197, 0.3833, 0.4496, 0.3418, 0.4717, 0.0625, 0.5, 0.0625, 1.0, 0.03125, 1.0, 0.03125, 0.5, 0.03125, 0.5, 0.03125, 1.0, 0.0, 1.0, 0.0, 0.5, 0.75, 0.49, 0.7968, 0.4854, 0.8418, 0.4717, 0.8833, 0.4496, 0.9197, 0.4197, 0.9496, 0.3833, 0.9717, 0.3418, 0.9854, 0.2968, 0.99, 0.25, 0.9854, 0.2032, 0.9717, 0.1582, 0.9496, 0.1167, 0.9197, 0.08029, 0.8833, 0.05045, 0.8418, 0.02827, 0.7968, 0.01461, 0.75, 0.01, 0.7032, 0.01461, 0.6582, 0.02827, 0.6167, 0.05045, 0.5803, 0.08029, 0.5504, 0.1167, 0.5283, 0.1582, 0.5146, 0.2032, 0.51, 0.25, 0.5146, 0.2968, 0.5283, 0.3418, 0.5504, 0.3833, 0.5803, 0.4197, 0.6167, 0.4496, 0.6582, 0.4717, 0.7032, 0.4854, 1.0, 0.5, 1.0, 1.0, 0.9688, 1.0, 0.9688, 0.5, 0.9688, 0.5, 0.9688, 1.0, 0.9375, 1.0, 0.9375, 0.5, 0.9375, 0.5, 0.9375, 1.0, 0.9062, 1.0, 0.9062, 0.5, 0.9062, 0.5, 0.9062, 1.0, 0.875, 1.0, 0.875, 0.5, 0.875, 0.5, 0.875, 1.0, 0.8438, 1.0, 0.8438, 0.5, 0.8438, 0.5, 0.8438, 1.0, 0.8125, 1.0, 0.8125, 0.5, 0.8125, 0.5, 0.8125, 1.0, 0.7812, 1.0, 0.7812, 0.5, 0.7812, 0.5, 0.7812, 1.0, 0.75, 1.0, 0.75, 0.5, 0.75, 0.5, 0.75, 1.0, 0.7188, 1.0, 0.7188, 0.5, 0.7188, 0.5, 0.7188, 1.0, 0.6875, 1.0, 0.6875, 0.5, 0.6875, 0.5, 0.6875, 1.0, 0.6562, 1.0, 0.6562, 0.5, 0.6562, 0.5, 0.6562, 1.0, 0.625, 1.0, 0.625, 0.5, 0.625, 0.5, 0.625, 1.0, 0.5938, 1.0, 0.5938, 0.5, 0.5938, 0.5, 0.5938, 1.0, 0.5625, 1.0, 0.5625, 0.5, 0.5625, 0.5, 0.5625, 1.0, 0.5312, 1.0, 0.5312, 0.5, 0.5312, 0.5, 0.5312, 1.0, 0.5, 1.0, 0.5, 0.5, 0.5, 0.5, 0.5, 1.0, 0.4688, 1.0, 0.4688, 0.5, 0.4688, 0.5, 0.4688, 1.0, 0.4375, 1.0, 0.4375, 0.5, 0.4375, 0.5, 0.4375, 1.0, 0.4062, 1.0, 0.4062, 0.5, 0.4062, 0.5, 0.4062, 1.0, 0.375, 1.0, 0.375, 0.5, 0.375, 0.5, 0.375, 1.0, 0.3438, 1.0, 0.3438, 0.5, 0.3438, 0.5, 0.3438, 1.0, 0.3125, 1.0, 0.3125, 0.5, 0.3125, 0.5, 0.3125, 1.0, 0.2812, 1.0, 0.2812, 0.5, 0.2812, 0.5, 0.2812, 1.0, 0.25, 1.0, 0.25, 0.5, 0.25, 0.5, 0.25, 1.0, 0.2188, 1.0, 0.2188, 0.5, 0.2188, 0.5, 0.2188, 1.0, 0.1875, 1.0, 0.1875, 0.5, 0.1875, 0.5, 0.1875, 1.0, 0.1562, 1.0, 0.1562, 0.5, 0.1562, 0.5, 0.1562, 1.0, 0.125, 1.0, 0.125, 0.5, 0.125, 0.5, 0.125, 1.0, 0.09375, 1.0, 0.09375, 0.5, 0.09375, 0.5, 0.09375, 1.0, 0.0625, 1.0, 0.0625, 0.5, 0.2968, 0.4854, 0.25, 0.49, 0.2032, 0.4854, 0.1582, 0.4717, 0.1167, 0.4496, 0.08029, 0.4197, 0.05045, 0.3833, 0.02827, 0.3418, 0.01461, 0.2968, 0.01, 0.25, 0.01461, 0.2032, 0.02827, 0.1582, 0.05045, 0.1167, 0.08029, 0.08029, 0.1167, 0.05045, 0.1582, 0.02827, 0.2032, 0.01461, 0.25, 0.01, 0.2968, 0.01461, 0.3418, 0.02827, 0.3833, 0.05045, 0.4197, 0.08029, 0.4496, 0.1167, 0.4717, 0.1582, 0.4854, 0.2032, 0.49, 0.25, 0.4854, 0.2968, 0.4717, 0.3418, 0.4496, 0.3833, 0.4197, 0.4197, 0.3833, 0.4496, 0.3418, 0.4717, 0.0625, 0.5, 0.0625, 1.0, 0.03125, 1.0, 0.03125, 0.5, 0.03125, 0.5, 0.03125, 1.0, 0.0, 1.0, 0.0, 0.5, 0.75, 0.49, 0.7968, 0.4854, 0.8418, 0.4717, 0.8833, 0.4496, 0.9197, 0.4197, 0.9496, 0.3833, 0.9717, 0.3418, 0.9854, 0.2968, 0.99, 0.25, 0.9854, 0.2032, 0.9717, 0.1582, 0.9496, 0.1167, 0.9197, 0.08029, 0.8833, 0.05045, 0.8418, 0.02827, 0.7968, 0.01461, 0.75, 0.01, 0.7032, 0.01461, 0.6582, 0.02827, 0.6167, 0.05045, 0.5803, 0.08029, 0.5504, 0.1167, 0.5283, 0.1582, 0.5146, 0.2032, 0.51, 0.25, 0.5146, 0.2968, 0.5283, 0.3418, 0.5504, 0.3833, 0.5803, 0.4197, 0.6167, 0.4496, 0.6582, 0.4717, 0.7032, 0.4854, 1.0, 0.5, 1.0, 1.0, 0.9688, 1.0, 0.9688, 0.5, 0.9688, 0.5, 0.9688, 1.0, 0.9375, 1.0, 0.9375, 0.5, 0.9375, 0.5, 0.9375, 1.0, 0.9062, 1.0, 0.9062, 0.5, 0.9062, 0.5, 0.9062, 1.0, 0.875, 1.0, 0.875, 0.5, 0.875, 0.5, 0.875, 1.0, 0.8438, 1.0, 0.8438, 0.5, 0.8438, 0.5, 0.8438, 1.0, 0.8125, 1.0, 0.8125, 0.5, 0.8125, 0.5, 0.8125, 1.0, 0.7812, 1.0, 0.7812, 0.5, 0.7812, 0.5, 0.7812, 1.0, 0.75, 1.0, 0.75, 0.5, 0.75, 0.5, 0.75, 1.0, 0.7188, 1.0, 0.7188, 0.5, 0.7188, 0.5, 0.7188, 1.0, 0.6875, 1.0, 0.6875, 0.5, 0.6875, 0.5, 0.6875, 1.0, 0.6562, 1.0, 0.6562, 0.5, 0.6562, 0.5, 0.6562, 1.0, 0.625, 1.0, 0.625, 0.5, 0.625, 0.5, 0.625, 1.0, 0.5938, 1.0, 0.5938, 0.5, 0.5938, 0.5, 0.5938, 1.0, 0.5625, 1.0, 0.5625, 0.5, 0.5625, 0.5, 0.5625, 1.0, 0.5312, 1.0, 0.5312, 0.5, 0.5312, 0.5, 0.5312, 1.0, 0.5, 1.0, 0.5, 0.5, 0.5, 0.5, 0.5, 1.0, 0.4688, 1.0, 0.4688, 0.5, 0.4688, 0.5, 0.4688, 1.0, 0.4375, 1.0, 0.4375, 0.5, 0.4375, 0.5, 0.4375, 1.0, 0.4062, 1.0, 0.4062, 0.5, 0.4062, 0.5, 0.4062, 1.0, 0.375, 1.0, 0.375, 0.5, 0.375, 0.5, 0.375, 1.0, 0.3438, 1.0, 0.3438, 0.5, 0.3438, 0.5, 0.3438, 1.0, 0.3125, 1.0, 0.3125, 0.5, 0.3125, 0.5, 0.3125, 1.0, 0.2812, 1.0, 0.2812, 0.5, 0.2812, 0.5, 0.2812, 1.0, 0.25, 1.0, 0.25, 0.5, 0.25, 0.5, 0.25, 1.0, 0.2188, 1.0, 0.2188, 0.5, 0.2188, 0.5, 0.2188, 1.0, 0.1875, 1.0, 0.1875, 0.5, 0.1875, 0.5, 0.1875, 1.0, 0.1562, 1.0, 0.1562, 0.5, 0.1562, 0.5, 0.1562, 1.0, 0.125, 1.0, 0.125, 0.5, 0.125, 0.5, 0.125, 1.0, 0.09375, 1.0, 0.09375, 0.5, 0.09375, 0.5, 0.09375, 1.0, 0.0625, 1.0, 0.0625, 0.5, 0.2968, 0.4854, 0.25, 0.49, 0.2032, 0.4854, 0.1582, 0.4717, 0.1167, 0.4496, 0.08029, 0.4197, 0.05045, 0.3833, 0.02827, 0.3418, 0.01461, 0.2968, 0.01, 0.25, 0.01461, 0.2032, 0.02827, 0.1582, 0.05045, 0.1167, 0.08029, 0.08029, 0.1167, 0.05045, 0.1582, 0.02827, 0.2032, 0.01461, 0.25, 0.01, 0.2968, 0.01461, 0.3418, 0.02827, 0.3833, 0.05045, 0.4197, 0.08029, 0.4496, 0.1167, 0.4717, 0.1582, 0.4854, 0.2032, 0.49, 0.25, 0.4854, 0.2968, 0.4717, 0.3418, 0.4496, 0.3833, 0.4197, 0.4197, 0.3833, 0.4496, 0.3418, 0.4717, 0.0625, 0.5, 0.0625, 1.0, 0.03125, 1.0, 0.03125, 0.5, 0.03125, 0.5, 0.03125, 1.0, 0.0, 1.0, 0.0, 0.5, 0.75, 0.49, 0.7968, 0.4854, 0.8418, 0.4717, 0.8833, 0.4496, 0.9197, 0.4197, 0.9496, 0.3833, 0.9717, 0.3418, 0.9854, 0.2968, 0.99, 0.25, 0.9854, 0.2032, 0.9717, 0.1582, 0.9496, 0.1167, 0.9197, 0.08029, 0.8833, 0.05045, 0.8418, 0.02827, 0.7968, 0.01461, 0.75, 0.01, 0.7032, 0.01461, 0.6582, 0.02827, 0.6167, 0.05045, 0.5803, 0.08029, 0.5504, 0.1167, 0.5283, 0.1582, 0.5146, 0.2032, 0.51, 0.25, 0.5146, 0.2968, 0.5283, 0.3418, 0.5504, 0.3833, 0.5803, 0.4197, 0.6167, 0.4496, 0.6582, 0.4717, 0.7032, 0.4854, 1.0, 0.5, 1.0, 1.0, 0.9688, 1.0, 0.9688, 0.5, 0.9688, 0.5, 0.9688, 1.0, 0.9375, 1.0, 0.9375, 0.5, 0.9375, 0.5, 0.9375, 1.0, 0.9062, 1.0, 0.9062, 0.5, 0.9062, 0.5, 0.9062, 1.0, 0.875, 1.0, 0.875, 0.5, 0.875, 0.5, 0.875, 1.0, 0.8438, 1.0, 0.8438, 0.5, 0.8438, 0.5, 0.8438, 1.0, 0.8125, 1.0, 0.8125, 0.5, 0.8125, 0.5, 0.8125, 1.0, 0.7812, 1.0, 0.7812, 0.5, 0.7812, 0.5, 0.7812, 1.0, 0.75, 1.0, 0.75, 0.5, 0.75, 0.5, 0.75, 1.0, 0.7188, 1.0, 0.7188, 0.5, 0.7188, 0.5, 0.7188, 1.0, 0.6875, 1.0, 0.6875, 0.5, 0.6875, 0.5, 0.6875, 1.0, 0.6562, 1.0, 0.6562, 0.5, 0.6562, 0.5, 0.6562, 1.0, 0.625, 1.0, 0.625, 0.5, 0.625, 0.5, 0.625, 1.0, 0.5938, 1.0, 0.5938, 0.5, 0.5938, 0.5, 0.5938, 1.0, 0.5625, 1.0, 0.5625, 0.5, 0.5625, 0.5, 0.5625, 1.0, 0.5312, 1.0, 0.5312, 0.5, 0.5312, 0.5, 0.5312, 1.0, 0.5, 1.0, 0.5, 0.5, 0.5, 0.5, 0.5, 1.0, 0.4688, 1.0, 0.4688, 0.5, 0.4688, 0.5, 0.4688, 1.0, 0.4375, 1.0, 0.4375, 0.5, 0.4375, 0.5, 0.4375, 1.0, 0.4062, 1.0, 0.4062, 0.5, 0.4062, 0.5, 0.4062, 1.0, 0.375, 1.0, 0.375, 0.5, 0.375, 0.5, 0.375, 1.0, 0.3438, 1.0, 0.3438, 0.5, 0.3438, 0.5, 0.3438, 1.0, 0.3125, 1.0, 0.3125, 0.5, 0.3125, 0.5, 0.3125, 1.0, 0.2812, 1.0, 0.2812, 0.5, 0.2812, 0.5, 0.2812, 1.0, 0.25, 1.0, 0.25, 0.5, 0.25, 0.5, 0.25, 1.0, 0.2188, 1.0, 0.2188, 0.5, 0.2188, 0.5, 0.2188, 1.0, 0.1875, 1.0, 0.1875, 0.5, 0.1875, 0.5, 0.1875, 1.0, 0.1562, 1.0, 0.1562, 0.5, 0.1562, 0.5, 0.1562, 1.0, 0.125, 1.0, 0.125, 0.5, 0.125, 0.5, 0.125, 1.0, 0.09375, 1.0, 0.09375, 0.5, 0.09375, 0.5, 0.09375, 1.0, 0.0625, 1.0, 0.0625, 0.5, 0.2968, 0.4854, 0.25, 0.49, 0.2032, 0.4854, 0.1582, 0.4717, 0.1167, 0.4496, 0.08029, 0.4197, 0.05045, 0.3833, 0.02827, 0.3418, 0.01461, 0.2968, 0.01, 0.25, 0.01461, 0.2032, 0.02827, 0.1582, 0.05045, 0.1167, 0.08029, 0.08029, 0.1167, 0.05045, 0.1582, 0.02827, 0.2032, 0.01461, 0.25, 0.01, 0.2968, 0.01461, 0.3418, 0.02827, 0.3833, 0.05045, 0.4197, 0.08029, 0.4496, 0.1167, 0.4717, 0.1582, 0.4854, 0.2032, 0.49, 0.25, 0.4854, 0.2968, 0.4717, 0.3418, 0.4496, 0.3833, 0.4197, 0.4197, 0.3833, 0.4496, 0.3418, 0.4717, 0.0625, 0.5, 0.0625, 1.0, 0.03125, 1.0, 0.03125, 0.5, 0.03125, 0.5, 0.03125, 1.0, 0.0, 1.0, 0.0, 0.5, 0.75, 0.49, 0.7968, 0.4854, 0.8418, 0.4717, 0.8833, 0.4496, 0.9197, 0.4197, 0.9496, 0.3833, 0.9717, 0.3418, 0.9854, 0.2968, 0.99, 0.25, 0.9854, 0.2032, 0.9717, 0.1582, 0.9496, 0.1167, 0.9197, 0.08029, 0.8833, 0.05045, 0.8418, 0.02827, 0.7968, 0.01461, 0.75, 0.01, 0.7032, 0.01461, 0.6582, 0.02827, 0.6167, 0.05045, 0.5803, 0.08029, 0.5504, 0.1167, 0.5283, 0.1582, 0.5146, 0.2032, 0.51, 0.25, 0.5146, 0.2968, 0.5283, 0.3418, 0.5504, 0.3833, 0.5803, 0.4197, 0.6167, 0.4496, 0.6582, 0.4717, 0.7032, 0.4854])
me_cylinder_003.materials.append(mat_material_001)
me_cylinder_003.update()

# ---- objects
ob_cube = bpy.data.objects.new('Cube', me_cube_001)
ob_cylinder = bpy.data.objects.new('Cylinder', me_cylinder_002)
ob_cube_001 = bpy.data.objects.new('Cube.001', me_cube_002)
ob_cylinder_001 = bpy.data.objects.new('Cylinder.001', me_cylinder_003)

# ---- transforms, parenting, visibility, modifiers, constraints
ob_cube.location = (0.0, 0.0, 0.0)
ob_cylinder.location = (0.0, 0.0, 0.0)
ob_cube_001.location = (0.0, 0.0, 0.0)
ob_cylinder_001.location = (0.0, 0.0, 0.0)

# ---- collection membership
col_collection.objects.link(ob_cube)
col_collection.objects.link(ob_cylinder)
col_collection.objects.link(ob_cube_001)
col_collection.objects.link(ob_cylinder_001)

# ---- scene / render settings (as saved in the file)
scene.frame_start = 1; scene.frame_end = 250; scene.frame_set(1)
scene.render.engine = 'BLENDER_EEVEE_NEXT'
scene.cycles.sampling_pattern = 'TABULATED_SOBOL'
scene.cycles.use_light_tree = False
scene.view_settings.view_transform = 'Filmic'
bpy.context.view_layer.update()

# ---- added for rendering (the .blend has no active camera and no usable light): camera, sun
cam_auto = bpy.data.cameras.new('AutoCamera')
cam_auto.lens = 50.0
cam_auto.sensor_width = 36.0
cam_auto.clip_end = 1000.0
ob_auto_camera = bpy.data.objects.new('AutoCamera', cam_auto)
scene.collection.objects.link(ob_auto_camera)
ob_auto_camera.location = (2.33194, -2.69868, 1.83749)
ob_auto_camera.rotation_euler = (1.09748, -7.21219e-08, 0.694738)
scene.camera = ob_auto_camera
light_auto_sun = bpy.data.lights.new('AutoSun', 'SUN')
light_auto_sun.energy = 3.0
light_auto_sun.angle = 0.0523599
ob_auto_sun = bpy.data.objects.new('AutoSun', light_auto_sun)
scene.collection.objects.link(ob_auto_sun)
ob_auto_sun.rotation_euler = (0.872665, 0.174533, 0.523599)
bpy.context.view_layer.update()
